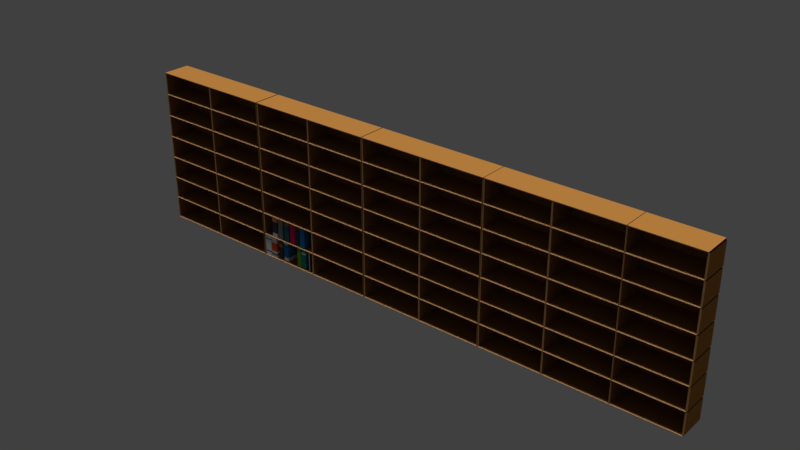 # Source: lemariutara.blend  (saved by Blender 2.78.0; exported with 4.5.12 LTS)
import bpy
from mathutils import Matrix  # noqa: F401  (used for matrix-valued properties, if any)

bpy.ops.wm.read_factory_settings(use_empty=True)
scene = bpy.context.scene
scene.name = 'Scene'

# ---- collections
col_collection_1 = bpy.data.collections.new('Collection 1'); scene.collection.children.link(col_collection_1)

# ---- materials (node trees are filled in below, after node groups)
mat_material_009 = bpy.data.materials.new('Material.009')
mat_material_009.alpha_threshold = 0.0
mat_material_009.use_transparent_shadow = False
mat_material_009.diffuse_color = (0.1046, 0.06848, 0.05286, 1.0)
mat_material_009.roughness = 0.5
mat_material_013 = bpy.data.materials.new('Material.013')
mat_material_013.alpha_threshold = 0.0
mat_material_013.use_transparent_shadow = False
mat_material_013.diffuse_color = (0.402, 0.2051, 0.07421, 1.0)
mat_material_013.roughness = 0.5
mat_material_029 = bpy.data.materials.new('Material.029')
mat_material_029.alpha_threshold = 0.0
mat_material_029.use_transparent_shadow = False
mat_material_029.diffuse_color = (0.02624, 0.1981, 0.491, 1.0)
mat_material_029.roughness = 0.5
mat_material_021 = bpy.data.materials.new('Material.021')
mat_material_021.alpha_threshold = 0.0
mat_material_021.use_transparent_shadow = False
mat_material_021.diffuse_color = (0.05951, 0.05951, 0.09306, 1.0)
mat_material_021.roughness = 0.5
mat_material_022 = bpy.data.materials.new('Material.022')
mat_material_022.alpha_threshold = 0.0
mat_material_022.use_transparent_shadow = False
mat_material_022.diffuse_color = (0.9131, 0.314, 0.1651, 1.0)
mat_material_022.roughness = 0.5
mat_material_023 = bpy.data.materials.new('Material.023')
mat_material_023.alpha_threshold = 0.0
mat_material_023.use_transparent_shadow = False
mat_material_023.diffuse_color = (0.8796, 0.8796, 0.8796, 1.0)
mat_material_023.roughness = 0.5
mat_material_024 = bpy.data.materials.new('Material.024')
mat_material_024.alpha_threshold = 0.0
mat_material_024.use_transparent_shadow = False
mat_material_024.diffuse_color = (0.1981, 0.227, 0.2423, 1.0)
mat_material_024.roughness = 0.5
mat_material_025 = bpy.data.materials.new('Material.025')
mat_material_025.alpha_threshold = 0.0
mat_material_025.use_transparent_shadow = False
mat_material_025.diffuse_color = (0.305, 0.2623, 0.2016, 1.0)
mat_material_025.roughness = 0.5
mat_material_026 = bpy.data.materials.new('Material.026')
mat_material_026.alpha_threshold = 0.0
mat_material_026.use_transparent_shadow = False
mat_material_026.diffuse_color = (0.02732, 0.1441, 0.1779, 1.0)
mat_material_026.roughness = 0.5
mat_material_028 = bpy.data.materials.new('Material.028')
mat_material_028.alpha_threshold = 0.0
mat_material_028.use_transparent_shadow = False
mat_material_028.diffuse_color = (0.05951, 0.05951, 0.09306, 1.0)
mat_material_028.roughness = 0.5
mat_material_002 = bpy.data.materials.new('Material.002')
mat_material_002.alpha_threshold = 0.0
mat_material_002.use_transparent_shadow = False
mat_material_002.diffuse_color = (0.3231, 0.1441, 0.03434, 1.0)
mat_material_002.roughness = 0.5
mat_material_002.specular_intensity = 0.0
mat_material_003 = bpy.data.materials.new('Material.003')
mat_material_003.alpha_threshold = 0.0
mat_material_003.use_transparent_shadow = False
mat_material_003.diffuse_color = (0.7231, 0.3968, 0.1746, 1.0)
mat_material_003.roughness = 0.5
mat_material_018 = bpy.data.materials.new('Material.018')
mat_material_018.alpha_threshold = 0.0
mat_material_018.use_transparent_shadow = False
mat_material_018.diffuse_color = (0.02843, 0.0319, 0.04519, 1.0)
mat_material_018.roughness = 0.5
mat_material_018.specular_intensity = 0.0
mat_material_019 = bpy.data.materials.new('Material.019')
mat_material_019.alpha_threshold = 0.0
mat_material_019.use_transparent_shadow = False
mat_material_019.diffuse_color = (0.9647, 0.9911, 1.0, 1.0)
mat_material_019.roughness = 0.5
mat_material_016 = bpy.data.materials.new('Material.016')
mat_material_016.alpha_threshold = 0.0
mat_material_016.use_transparent_shadow = False
mat_material_016.diffuse_color = (0.0, 0.3864, 0.3372, 1.0)
mat_material_016.roughness = 0.5
mat_material_017 = bpy.data.materials.new('Material.017')
mat_material_017.alpha_threshold = 0.0
mat_material_017.use_transparent_shadow = False
mat_material_017.diffuse_color = (0.8796, 0.8796, 0.8796, 1.0)
mat_material_017.roughness = 0.5
mat_material_014 = bpy.data.materials.new('Material.014')
mat_material_014.alpha_threshold = 0.0
mat_material_014.use_transparent_shadow = False
mat_material_014.diffuse_color = (0.1221, 0.1779, 0.007499, 1.0)
mat_material_014.roughness = 0.5
mat_material_015 = bpy.data.materials.new('Material.015')
mat_material_015.alpha_threshold = 0.0
mat_material_015.use_transparent_shadow = False
mat_material_015.diffuse_color = (0.2307, 0.5089, 0.04519, 1.0)
mat_material_015.roughness = 0.5
mat_material_011 = bpy.data.materials.new('Material.011')
mat_material_011.alpha_threshold = 0.0
mat_material_011.use_transparent_shadow = False
mat_material_011.diffuse_color = (0.8796, 0.8796, 0.8796, 1.0)
mat_material_011.roughness = 0.5
mat_material_012 = bpy.data.materials.new('Material.012')
mat_material_012.alpha_threshold = 0.0
mat_material_012.use_transparent_shadow = False
mat_material_012.diffuse_color = (0.02624, 0.1981, 0.491, 1.0)
mat_material_012.roughness = 0.5
mat_material_027 = bpy.data.materials.new('Material.027')
mat_material_027.alpha_threshold = 0.0
mat_material_027.use_transparent_shadow = False
mat_material_027.diffuse_color = (0.7084, 0.01096, 0.107, 1.0)
mat_material_027.roughness = 0.5
mat_material_010 = bpy.data.materials.new('Material.010')
mat_material_010.alpha_threshold = 0.0
mat_material_010.use_transparent_shadow = False
mat_material_010.diffuse_color = (0.402, 0.2051, 0.07421, 1.0)
mat_material_010.roughness = 0.5
mat_material_006 = bpy.data.materials.new('Material.006')
mat_material_006.alpha_threshold = 0.0
mat_material_006.use_transparent_shadow = False
mat_material_006.diffuse_color = (0.8714, 0.8714, 0.8714, 1.0)
mat_material_006.roughness = 0.5
mat_material_007 = bpy.data.materials.new('Material.007')
mat_material_007.alpha_threshold = 0.0
mat_material_007.use_transparent_shadow = False
mat_material_007.diffuse_color = (0.9047, 0.1022, 0.02029, 1.0)
mat_material_007.roughness = 0.5
mat_material_008 = bpy.data.materials.new('Material.008')
mat_material_008.alpha_threshold = 0.0
mat_material_008.use_transparent_shadow = False
mat_material_008.diffuse_color = (0.2747, 0.2789, 0.2874, 1.0)
mat_material_008.roughness = 0.5
mat_material_004 = bpy.data.materials.new('Material.004')
mat_material_004.alpha_threshold = 0.0
mat_material_004.use_transparent_shadow = False
mat_material_004.diffuse_color = (0.9647, 0.9911, 1.0, 1.0)
mat_material_004.roughness = 0.5
mat_material_005 = bpy.data.materials.new('Material.005')
mat_material_005.alpha_threshold = 0.0
mat_material_005.use_transparent_shadow = False
mat_material_005.diffuse_color = (0.01229, 0.147, 0.3613, 1.0)
mat_material_005.roughness = 0.5

# ---- material node trees

# ---- world
world_world = bpy.data.worlds.new('World'); scene.world = world_world
world_world.color = (0.05088, 0.05088, 0.05088)
world_world.use_sun_shadow = False
world_world.sun_shadow_jitter_overblur = 0.0
world_world.cycles.sampling_method = 'MANUAL'

# ---- lights
light_point_003 = bpy.data.lights.new('Point.003', 'SUN')
light_point_003.transmission_factor = 0.0
light_point_003.angle = 0.1993
light_point_003.energy = 1.0
light_point_003.shadow_buffer_clip_start = 0.5
light_point_003.shadow_soft_size = 0.1
light_point_003.shadow_cascade_max_distance = 1000.0
light_point_002 = bpy.data.lights.new('Point.002', 'SUN')
light_point_002.transmission_factor = 0.0
light_point_002.angle = 0.1993
light_point_002.energy = 1.0
light_point_002.shadow_buffer_clip_start = 0.5
light_point_002.shadow_soft_size = 0.1
light_point_002.shadow_cascade_max_distance = 1000.0
light_point_001 = bpy.data.lights.new('Point.001', 'SUN')
light_point_001.transmission_factor = 0.0
light_point_001.angle = 0.1993
light_point_001.energy = 1.0
light_point_001.shadow_buffer_clip_start = 0.5
light_point_001.shadow_soft_size = 0.1
light_point_001.shadow_cascade_max_distance = 1000.0
light_point = bpy.data.lights.new('Point', 'SUN')
light_point.transmission_factor = 0.0
light_point.angle = 0.1993
light_point.energy = 1.0
light_point.shadow_buffer_clip_start = 0.5
light_point.shadow_soft_size = 0.1
light_point.shadow_cascade_max_distance = 1000.0

# ---- meshes
me_cube_019 = bpy.data.meshes.new('Cube.019')
me_cube_019.from_pydata([(-1.056, -1.05, -1.0), (-1.056, -1.05, 0.616), (-1.056, 0.8921, -1.0), (-1.056, 0.8921, 0.616), (-0.6314, -1.05, -1.0), (-0.6314, -1.05, 0.616), (-0.6314, 0.8921, -1.0), (-0.6314, 0.8921, 0.616)], [], [(0, 1, 3, 2), (2, 3, 7, 6), (6, 7, 5, 4), (4, 5, 1, 0), (2, 6, 4, 0), (7, 3, 1, 5)])
me_cube_019.polygons.foreach_set('material_index', [0, 0, 2, 2, 0, 0])
me_cube_019.materials.append(mat_material_009)
me_cube_019.materials.append(mat_material_013)
me_cube_019.materials.append(mat_material_029)
me_cube_019.use_remesh_preserve_volume = False
me_cube_019.use_remesh_preserve_attributes = False
me_cube_019.use_mirror_vertex_groups = False
me_cube_019.update()
me_cube_018 = bpy.data.meshes.new('Cube.018')
me_cube_018.from_pydata([(-1.056, -1.05, -1.0), (-1.056, -1.05, 0.616), (-1.056, 0.8921, -1.0), (-1.056, 0.8921, 0.616), (-0.6314, -1.05, -1.0), (-0.6314, -1.05, 0.616), (-0.6314, 0.8921, -1.0), (-0.6314, 0.8921, 0.616), (-1.056, -1.05, 0.2461), (-1.056, 0.8921, 0.2461), (-0.6314, 0.8921, 0.2461), (-0.6314, -1.05, 0.2461), (-1.056, 0.8921, -0.6508), (-0.6314, 0.8921, -0.6508), (-0.6314, -1.05, -0.6508), (-1.056, -1.05, -0.6508)], [], [(8, 1, 3, 9), (9, 3, 7, 10), (10, 7, 5, 11), (11, 5, 1, 8), (2, 6, 4, 0), (7, 3, 1, 5), (14, 11, 8, 15), (13, 10, 11, 14), (12, 9, 10, 13), (15, 8, 9, 12), (0, 15, 12, 2), (2, 12, 13, 6), (6, 13, 14, 4), (4, 14, 15, 0)])
me_cube_018.polygons.foreach_set('material_index', [0, 0, 3, 3, 0, 0, 2, 2, 0, 0, 0, 0, 4, 4])
me_cube_018.materials.append(mat_material_009)
me_cube_018.materials.append(mat_material_013)
me_cube_018.materials.append(mat_material_021)
me_cube_018.materials.append(mat_material_022)
me_cube_018.materials.append(mat_material_023)
me_cube_018.use_remesh_preserve_volume = False
me_cube_018.use_remesh_preserve_attributes = False
me_cube_018.use_mirror_vertex_groups = False
me_cube_018.update()
me_cube_017 = bpy.data.meshes.new('Cube.017')
me_cube_017.from_pydata([(-1.056, -1.05, -1.0), (-1.056, -1.05, 0.616), (-1.056, 0.8921, -1.0), (-1.056, 0.8921, 0.616), (-0.6314, -1.05, -1.0), (-0.6314, -1.05, 0.616), (-0.6314, 0.8921, -1.0), (-0.6314, 0.8921, 0.616), (-1.056, -1.05, 0.09362), (-1.056, 0.8921, 0.09362), (-0.6314, 0.8921, 0.09362), (-0.6314, -1.05, 0.09362)], [], [(8, 1, 3, 9), (9, 3, 7, 10), (10, 7, 5, 11), (11, 5, 1, 8), (2, 6, 4, 0), (7, 3, 1, 5), (4, 11, 8, 0), (6, 10, 11, 4), (2, 9, 10, 6), (0, 8, 9, 2)])
me_cube_017.polygons.foreach_set('material_index', [0, 0, 3, 3, 0, 0, 2, 2, 0, 0])
me_cube_017.materials.append(mat_material_009)
me_cube_017.materials.append(mat_material_013)
me_cube_017.materials.append(mat_material_024)
me_cube_017.materials.append(mat_material_025)
me_cube_017.use_remesh_preserve_volume = False
me_cube_017.use_remesh_preserve_attributes = False
me_cube_017.use_mirror_vertex_groups = False
me_cube_017.update()
me_cube_016 = bpy.data.meshes.new('Cube.016')
me_cube_016.from_pydata([(-1.056, -1.05, -1.0), (-1.056, -1.05, 0.616), (-1.056, 0.8921, -1.0), (-1.056, 0.8921, 0.616), (-0.6314, -1.05, -1.0), (-0.6314, -1.05, 0.616), (-0.6314, 0.8921, -1.0), (-0.6314, 0.8921, 0.616), (-1.056, -1.05, 0.5302), (-1.056, 0.8921, 0.5302), (-0.6314, 0.8921, 0.5302), (-0.6314, -1.05, 0.5302), (-1.056, 0.8921, 0.4605), (-0.6314, 0.8921, 0.4605), (-0.6314, -1.05, 0.4605), (-1.056, -1.05, 0.4605), (-1.056, 0.8921, 0.3559), (-0.6314, 0.8921, 0.3559), (-0.6314, -1.05, 0.3559), (-1.056, -1.05, 0.3559)], [], [(8, 1, 3, 9), (9, 3, 7, 10), (10, 7, 5, 11), (11, 5, 1, 8), (2, 6, 4, 0), (7, 3, 1, 5), (14, 11, 8, 15), (13, 10, 11, 14), (12, 9, 10, 13), (15, 8, 9, 12), (19, 15, 12, 16), (16, 12, 13, 17), (17, 13, 14, 18), (18, 14, 15, 19), (4, 18, 19, 0), (6, 17, 18, 4), (2, 16, 17, 6), (0, 19, 16, 2)])
me_cube_016.polygons.foreach_set('material_index', [0, 0, 1, 1, 0, 0, 2, 2, 0, 0, 0, 0, 1, 1, 2, 2, 0, 0])
me_cube_016.materials.append(mat_material_009)
me_cube_016.materials.append(mat_material_013)
me_cube_016.materials.append(mat_material_026)
me_cube_016.use_remesh_preserve_volume = False
me_cube_016.use_remesh_preserve_attributes = False
me_cube_016.use_mirror_vertex_groups = False
me_cube_016.update()
me_cube_015 = bpy.data.meshes.new('Cube.015')
me_cube_015.from_pydata([(-1.0, -1.0, -1.0), (-1.0, -1.0, 0.616), (-1.0, 0.8921, -1.0), (-1.0, 0.8921, 0.616), (-0.6314, -1.0, -1.0), (-0.6314, -1.0, 0.616), (-0.6314, 0.8921, -1.0), (-0.6314, 0.8921, 0.616)], [], [(0, 1, 3, 2), (2, 3, 7, 6), (6, 7, 5, 4), (4, 5, 1, 0), (2, 6, 4, 0), (7, 3, 1, 5)])
me_cube_015.polygons.foreach_set('material_index', [0, 0, 2, 2, 0, 0])
me_cube_015.materials.append(mat_material_009)
me_cube_015.materials.append(mat_material_013)
me_cube_015.materials.append(mat_material_028)
me_cube_015.use_remesh_preserve_volume = False
me_cube_015.use_remesh_preserve_attributes = False
me_cube_015.use_mirror_vertex_groups = False
me_cube_015.update()
me_cube_014 = bpy.data.meshes.new('Cube.014')
me_cube_014.from_pydata([(-3.665, -1.0, -1.0), (-3.665, -1.0, 0.588), (-3.665, 1.0, -1.0), (-3.665, 1.0, 0.588), (0.9766, -1.0, -1.0), (0.9766, -1.0, 0.588), (0.9766, 1.0, -1.0), (0.9766, 1.0, 0.588), (-3.73, 1.031, -1.026), (-3.73, -1.031, -1.026), (-3.73, -1.031, 0.6545), (-3.73, 1.031, 0.6545), (1.031, 1.031, -1.026), (1.031, 1.031, 0.6545), (1.031, -1.031, -1.026), (1.031, -1.031, 0.6545), (1.096, -1.0, -1.0), (1.096, -1.0, 0.588), (1.096, 1.0, -1.0), (1.096, 1.0, 0.588), (5.738, -1.0, -1.0), (5.738, -1.0, 0.588), (5.738, 1.0, -1.0), (5.738, 1.0, 0.588), (1.031, 1.031, -1.026), (1.031, -1.031, -1.026), (1.031, -1.031, 0.6545), (1.031, 1.031, 0.6545), (5.793, 1.031, -1.026), (5.793, 1.031, 0.6545), (5.793, -1.031, -1.026), (5.793, -1.031, 0.6545), (-3.665, -1.0, 0.6801), (-3.665, -1.0, 2.268), (-3.665, 1.0, 0.6801), (-3.665, 1.0, 2.268), (0.9766, -1.0, 0.6801), (0.9766, -1.0, 2.268), (0.9766, 1.0, 0.6801), (0.9766, 1.0, 2.268), (-3.73, 1.031, 0.6545), (-3.73, -1.031, 0.6545), (-3.73, -1.031, 2.335), (-3.73, 1.031, 2.335), (1.031, 1.031, 0.6545), (1.031, 1.031, 2.335), (1.031, -1.031, 0.6545), (1.031, -1.031, 2.335), (1.096, -1.0, 0.6801), (1.096, -1.0, 2.268), (1.096, 1.0, 0.6801), (1.096, 1.0, 2.268), (5.738, -1.0, 0.6801), (5.738, -1.0, 2.268), (5.738, 1.0, 0.6801), (5.738, 1.0, 2.268), (1.031, 1.031, 0.6545), (1.031, -1.031, 0.6545), (1.031, -1.031, 2.335), (1.031, 1.031, 2.335), (5.793, 1.031, 0.6545), (5.793, 1.031, 2.335), (5.793, -1.031, 0.6545), (5.793, -1.031, 2.335), (-3.665, -1.0, 2.36), (-3.665, -1.0, 3.948), (-3.665, 1.0, 2.36), (-3.665, 1.0, 3.948), (0.9766, -1.0, 2.36), (0.9766, -1.0, 3.948), (0.9766, 1.0, 2.36), (0.9766, 1.0, 3.948), (-3.73, 1.031, 2.335), (-3.73, -1.031, 2.335), (-3.73, -1.031, 4.015), (-3.73, 1.031, 4.015), (1.031, 1.031, 2.335), (1.031, 1.031, 4.015), (1.031, -1.031, 2.335), (1.031, -1.031, 4.015), (1.096, -1.0, 2.36), (1.096, -1.0, 3.948), (1.096, 1.0, 2.36), (1.096, 1.0, 3.948), (5.738, -1.0, 2.36), (5.738, -1.0, 3.948), (5.738, 1.0, 2.36), (5.738, 1.0, 3.948), (1.031, 1.031, 2.335), (1.031, -1.031, 2.335), (1.031, -1.031, 4.015), (1.031, 1.031, 4.015), (5.793, 1.031, 2.335), (5.793, 1.031, 4.015), (5.793, -1.031, 2.335), (5.793, -1.031, 4.015), (-3.665, -1.0, 4.04), (-3.665, -1.0, 5.628), (-3.665, 1.0, 4.04), (-3.665, 1.0, 5.628), (0.9766, -1.0, 4.04), (0.9766, -1.0, 5.628), (0.9766, 1.0, 4.04), (0.9766, 1.0, 5.628), (-3.73, 1.031, 4.015), (-3.73, -1.031, 4.015), (-3.73, -1.031, 5.695), (-3.73, 1.031, 5.695), (1.031, 1.031, 4.015), (1.031, 1.031, 5.695), (1.031, -1.031, 4.015), (1.031, -1.031, 5.695), (1.096, -1.0, 4.04), (1.096, -1.0, 5.628), (1.096, 1.0, 4.04), (1.096, 1.0, 5.628), (5.738, -1.0, 4.04), (5.738, -1.0, 5.628), (5.738, 1.0, 4.04), (5.738, 1.0, 5.628), (1.031, 1.031, 4.015), (1.031, -1.031, 4.015), (1.031, -1.031, 5.695), (1.031, 1.031, 5.695), (5.793, 1.031, 4.015), (5.793, 1.031, 5.695), (5.793, -1.031, 4.015), (5.793, -1.031, 5.695), (-3.665, -1.0, 5.72), (-3.665, -1.0, 7.308), (-3.665, 1.0, 5.72), (-3.665, 1.0, 7.308), (0.9766, -1.0, 5.72), (0.9766, -1.0, 7.308), (0.9766, 1.0, 5.72), (0.9766, 1.0, 7.308), (-3.73, 1.031, 5.695), (-3.73, -1.031, 5.695), (-3.73, -1.031, 7.375), (-3.73, 1.031, 7.375), (1.031, 1.031, 5.695), (1.031, 1.031, 7.375), (1.031, -1.031, 5.695), (1.031, -1.031, 7.375), (1.096, -1.0, 5.72), (1.096, -1.0, 7.308), (1.096, 1.0, 5.72), (1.096, 1.0, 7.308), (5.738, -1.0, 5.72), (5.738, -1.0, 7.308), (5.738, 1.0, 5.72), (5.738, 1.0, 7.308), (1.031, 1.031, 5.695), (1.031, -1.031, 5.695), (1.031, -1.031, 7.375), (1.031, 1.031, 7.375), (5.793, 1.031, 5.695), (5.793, 1.031, 7.375), (5.793, -1.031, 5.695), (5.793, -1.031, 7.375), (-3.665, -1.0, 7.4), (-3.665, -1.0, 8.988), (-3.665, 1.0, 7.4), (-3.665, 1.0, 8.988), (0.9766, -1.0, 7.4), (0.9766, -1.0, 8.988), (0.9766, 1.0, 7.4), (0.9766, 1.0, 8.988), (-3.73, 1.031, 7.375), (-3.73, -1.031, 7.375), (-3.73, -1.031, 9.055), (-3.73, 1.031, 9.055), (1.031, 1.031, 7.375), (1.031, 1.031, 9.055), (1.031, -1.031, 7.375), (1.031, -1.031, 9.055), (1.096, -1.0, 7.4), (1.096, -1.0, 8.988), (1.096, 1.0, 7.4), (1.096, 1.0, 8.988), (5.738, -1.0, 7.4), (5.738, -1.0, 8.988), (5.738, 1.0, 7.4), (5.738, 1.0, 8.988), (1.031, 1.031, 7.375), (1.031, -1.031, 7.375), (1.031, -1.031, 9.055), (1.031, 1.031, 9.055), (5.793, 1.031, 7.375), (5.793, 1.031, 9.055), (5.793, -1.031, 7.375), (5.793, -1.031, 9.055), (-3.665, -1.0, 9.08), (-3.665, -1.0, 10.67), (-3.665, 1.0, 9.08), (-3.665, 1.0, 10.67), (0.9766, -1.0, 9.08), (0.9766, -1.0, 10.67), (0.9766, 1.0, 9.08), (0.9766, 1.0, 10.67), (-3.73, 1.031, 9.055), (-3.73, -1.031, 9.055), (-3.73, -1.031, 10.74), (-3.73, 1.031, 10.74), (1.031, 1.031, 9.055), (1.031, 1.031, 10.74), (1.031, -1.031, 9.055), (1.031, -1.031, 10.74), (1.096, -1.0, 9.08), (1.096, -1.0, 10.67), (1.096, 1.0, 9.08), (1.096, 1.0, 10.67), (5.738, -1.0, 9.08), (5.738, -1.0, 10.67), (5.738, 1.0, 9.08), (5.738, 1.0, 10.67), (1.031, 1.031, 9.055), (1.031, -1.031, 9.055), (1.031, -1.031, 10.74), (1.031, 1.031, 10.74), (5.793, 1.031, 9.055), (5.793, 1.031, 10.74), (5.793, -1.031, 9.055), (5.793, -1.031, 10.74)], [], [(0, 2, 3, 1), (2, 6, 7, 3), (6, 4, 5, 7), (2, 0, 4, 6), (7, 5, 1, 3), (9, 10, 11, 8), (8, 11, 13, 12), (12, 13, 15, 14), (8, 12, 14, 9), (13, 11, 10, 15), (1, 5, 15, 10), (5, 4, 14, 15), (0, 1, 10, 9), (4, 0, 9, 14), (16, 18, 19, 17), (18, 22, 23, 19), (22, 20, 21, 23), (18, 16, 20, 22), (23, 21, 17, 19), (25, 26, 27, 24), (24, 27, 29, 28), (28, 29, 31, 30), (24, 28, 30, 25), (29, 27, 26, 31), (17, 21, 31, 26), (21, 20, 30, 31), (16, 17, 26, 25), (20, 16, 25, 30), (32, 34, 35, 33), (34, 38, 39, 35), (38, 36, 37, 39), (34, 32, 36, 38), (39, 37, 33, 35), (41, 42, 43, 40), (40, 43, 45, 44), (44, 45, 47, 46), (40, 44, 46, 41), (45, 43, 42, 47), (33, 37, 47, 42), (37, 36, 46, 47), (32, 33, 42, 41), (36, 32, 41, 46), (48, 50, 51, 49), (50, 54, 55, 51), (54, 52, 53, 55), (50, 48, 52, 54), (55, 53, 49, 51), (57, 58, 59, 56), (56, 59, 61, 60), (60, 61, 63, 62), (56, 60, 62, 57), (61, 59, 58, 63), (49, 53, 63, 58), (53, 52, 62, 63), (48, 49, 58, 57), (52, 48, 57, 62), (64, 66, 67, 65), (66, 70, 71, 67), (70, 68, 69, 71), (66, 64, 68, 70), (71, 69, 65, 67), (73, 74, 75, 72), (72, 75, 77, 76), (76, 77, 79, 78), (72, 76, 78, 73), (77, 75, 74, 79), (65, 69, 79, 74), (69, 68, 78, 79), (64, 65, 74, 73), (68, 64, 73, 78), (80, 82, 83, 81), (82, 86, 87, 83), (86, 84, 85, 87), (82, 80, 84, 86), (87, 85, 81, 83), (89, 90, 91, 88), (88, 91, 93, 92), (92, 93, 95, 94), (88, 92, 94, 89), (93, 91, 90, 95), (81, 85, 95, 90), (85, 84, 94, 95), (80, 81, 90, 89), (84, 80, 89, 94), (96, 98, 99, 97), (98, 102, 103, 99), (102, 100, 101, 103), (98, 96, 100, 102), (103, 101, 97, 99), (105, 106, 107, 104), (104, 107, 109, 108), (108, 109, 111, 110), (104, 108, 110, 105), (109, 107, 106, 111), (97, 101, 111, 106), (101, 100, 110, 111), (96, 97, 106, 105), (100, 96, 105, 110), (112, 114, 115, 113), (114, 118, 119, 115), (118, 116, 117, 119), (114, 112, 116, 118), (119, 117, 113, 115), (121, 122, 123, 120), (120, 123, 125, 124), (124, 125, 127, 126), (120, 124, 126, 121), (125, 123, 122, 127), (113, 117, 127, 122), (117, 116, 126, 127), (112, 113, 122, 121), (116, 112, 121, 126), (128, 130, 131, 129), (130, 134, 135, 131), (134, 132, 133, 135), (130, 128, 132, 134), (135, 133, 129, 131), (137, 138, 139, 136), (136, 139, 141, 140), (140, 141, 143, 142), (136, 140, 142, 137), (141, 139, 138, 143), (129, 133, 143, 138), (133, 132, 142, 143), (128, 129, 138, 137), (132, 128, 137, 142), (144, 146, 147, 145), (146, 150, 151, 147), (150, 148, 149, 151), (146, 144, 148, 150), (151, 149, 145, 147), (153, 154, 155, 152), (152, 155, 157, 156), (156, 157, 159, 158), (152, 156, 158, 153), (157, 155, 154, 159), (145, 149, 159, 154), (149, 148, 158, 159), (144, 145, 154, 153), (148, 144, 153, 158), (160, 162, 163, 161), (162, 166, 167, 163), (166, 164, 165, 167), (162, 160, 164, 166), (167, 165, 161, 163), (169, 170, 171, 168), (168, 171, 173, 172), (172, 173, 175, 174), (168, 172, 174, 169), (173, 171, 170, 175), (161, 165, 175, 170), (165, 164, 174, 175), (160, 161, 170, 169), (164, 160, 169, 174), (176, 178, 179, 177), (178, 182, 183, 179), (182, 180, 181, 183), (178, 176, 180, 182), (183, 181, 177, 179), (185, 186, 187, 184), (184, 187, 189, 188), (188, 189, 191, 190), (184, 188, 190, 185), (189, 187, 186, 191), (177, 181, 191, 186), (181, 180, 190, 191), (176, 177, 186, 185), (180, 176, 185, 190), (192, 194, 195, 193), (194, 198, 199, 195), (198, 196, 197, 199), (194, 192, 196, 198), (199, 197, 193, 195), (201, 202, 203, 200), (200, 203, 205, 204), (204, 205, 207, 206), (200, 204, 206, 201), (205, 203, 202, 207), (193, 197, 207, 202), (197, 196, 206, 207), (192, 193, 202, 201), (196, 192, 201, 206), (208, 210, 211, 209), (210, 214, 215, 211), (214, 212, 213, 215), (210, 208, 212, 214), (215, 213, 209, 211), (217, 218, 219, 216), (216, 219, 221, 220), (220, 221, 223, 222), (216, 220, 222, 217), (221, 219, 218, 223), (209, 213, 223, 218), (213, 212, 222, 223), (208, 209, 218, 217), (212, 208, 217, 222)])
me_cube_014.polygons.foreach_set('material_index', [0, 0, 0, 0, 0, 0, 0, 0, 0, 0, 1, 1, 1, 1, 0, 0, 0, 0, 0, 0, 0, 0, 0, 0, 1, 1, 1, 1, 0, 0, 0, 0, 0, 0, 0, 0, 0, 0, 1, 1, 1, 1, 0, 0, 0, 0, 0, 0, 0, 0, 0, 0, 1, 1, 1, 1, 0, 0, 0, 0, 0, 0, 0, 0, 0, 0, 1, 1, 1, 1, 0, 0, 0, 0, 0, 0, 0, 0, 0, 0, 1, 1, 1, 1, 0, 0, 0, 0, 0, 0, 0, 0, 0, 0, 1, 1, 1, 1, 0, 0, 0, 0, 0, 0, 0, 0, 0, 0, 1, 1, 1, 1, 0, 0, 0, 0, 0, 0, 0, 0, 0, 0, 1, 1, 1, 1, 0, 0, 0, 0, 0, 0, 0, 0, 0, 0, 1, 1, 1, 1, 0, 0, 0, 0, 0, 0, 0, 0, 0, 0, 1, 1, 1, 1, 0, 0, 0, 0, 0, 0, 0, 0, 0, 0, 1, 1, 1, 1, 0, 0, 0, 0, 0, 0, 0, 0, 0, 0, 1, 1, 1, 1, 0, 0, 0, 0, 0, 0, 0, 0, 0, 0, 1, 1, 1, 1])
me_cube_014.materials.append(mat_material_002)
me_cube_014.materials.append(mat_material_003)
me_cube_014.use_remesh_preserve_volume = False
me_cube_014.use_remesh_preserve_attributes = False
me_cube_014.use_mirror_vertex_groups = False
me_cube_014.update()
me_cube_013 = bpy.data.meshes.new('Cube.013')
me_cube_013.from_pydata([(-1.0, -1.0, -1.0), (-1.0, -1.0, 0.616), (-1.0, 0.8921, -1.0), (-1.0, 0.8921, 0.616), (-0.6314, -1.0, -1.0), (-0.6314, -1.0, 0.616), (-0.6314, 0.8921, -1.0), (-0.6314, 0.8921, 0.616), (-0.8475, 0.8921, -1.0), (-0.8475, 0.8921, 0.616), (-0.8475, -1.0, -1.0), (-0.8475, -1.0, 0.616), (-0.7784, 0.8921, 0.616), (-0.7784, -1.0, -1.0), (-0.7784, 0.8921, -1.0), (-0.7784, -1.0, 0.616)], [], [(0, 1, 3, 2), (14, 12, 7, 6), (6, 7, 5, 4), (10, 11, 1, 0), (14, 6, 4, 13), (9, 3, 1, 11), (12, 9, 11, 15), (2, 8, 10, 0), (13, 15, 11, 10), (2, 3, 9, 8), (4, 5, 15, 13), (7, 12, 15, 5), (8, 14, 13, 10), (8, 9, 12, 14)])
me_cube_013.polygons.foreach_set('material_index', [0, 0, 1, 1, 0, 0, 0, 0, 2, 0, 1, 0, 0, 0])
me_cube_013.materials.append(mat_material_009)
me_cube_013.materials.append(mat_material_018)
me_cube_013.materials.append(mat_material_019)
me_cube_013.use_remesh_preserve_volume = False
me_cube_013.use_remesh_preserve_attributes = False
me_cube_013.use_mirror_vertex_groups = False
me_cube_013.update()
me_cube_012 = bpy.data.meshes.new('Cube.012')
me_cube_012.from_pydata([(-1.0, -1.0, -1.0), (-1.0, -1.0, 0.616), (-1.0, 0.8921, -1.0), (-1.0, 0.8921, 0.616), (-0.6314, -1.0, -1.0), (-0.6314, -1.0, 0.616), (-0.6314, 0.8921, -1.0), (-0.6314, 0.8921, 0.616), (-1.0, -1.0, 0.2671), (-1.0, 0.8921, 0.2671), (-0.6314, 0.8921, 0.2671), (-0.6314, -1.0, 0.2671), (-1.0, 0.8921, 0.1261), (-0.6314, 0.8921, 0.1261), (-0.6314, -1.0, 0.1261), (-1.0, -1.0, 0.1261)], [], [(8, 1, 3, 9), (9, 3, 7, 10), (10, 7, 5, 11), (11, 5, 1, 8), (2, 6, 4, 0), (7, 3, 1, 5), (14, 11, 8, 15), (13, 10, 11, 14), (12, 9, 10, 13), (15, 8, 9, 12), (0, 15, 12, 2), (2, 12, 13, 6), (6, 13, 14, 4), (4, 14, 15, 0)])
me_cube_012.polygons.foreach_set('material_index', [1, 1, 1, 1, 1, 1, 2, 2, 1, 1, 1, 1, 1, 1])
me_cube_012.materials.append(mat_material_009)
me_cube_012.materials.append(mat_material_016)
me_cube_012.materials.append(mat_material_017)
me_cube_012.use_remesh_preserve_volume = False
me_cube_012.use_remesh_preserve_attributes = False
me_cube_012.use_mirror_vertex_groups = False
me_cube_012.update()
me_cube_011 = bpy.data.meshes.new('Cube.011')
me_cube_011.from_pydata([(-1.0, -1.0, -1.0), (-1.0, -1.0, 0.616), (-1.0, 0.8921, -1.0), (-1.0, 0.8921, 0.616), (-0.6314, -1.0, -1.0), (-0.6314, -1.0, 0.616), (-0.6314, 0.8921, -1.0), (-0.6314, 0.8921, 0.616), (-1.0, -1.0, 0.3619), (-1.0, 0.8921, 0.3619), (-0.6314, 0.8921, 0.3619), (-0.6314, -1.0, 0.3619), (-1.0, 0.8921, 0.2489), (-0.6314, 0.8921, 0.2489), (-0.6314, -1.0, 0.2489), (-1.0, -1.0, 0.2489)], [], [(8, 1, 3, 9), (9, 3, 7, 10), (10, 7, 5, 11), (11, 5, 1, 8), (2, 6, 4, 0), (7, 3, 1, 5), (14, 11, 8, 15), (13, 10, 11, 14), (12, 9, 10, 13), (15, 8, 9, 12), (0, 15, 12, 2), (2, 12, 13, 6), (6, 13, 14, 4), (4, 14, 15, 0)])
me_cube_011.polygons.foreach_set('material_index', [1, 1, 2, 2, 1, 1, 1, 1, 1, 1, 1, 1, 2, 2])
me_cube_011.materials.append(mat_material_009)
me_cube_011.materials.append(mat_material_014)
me_cube_011.materials.append(mat_material_015)
me_cube_011.use_remesh_preserve_volume = False
me_cube_011.use_remesh_preserve_attributes = False
me_cube_011.use_mirror_vertex_groups = False
me_cube_011.update()
me_cube_010 = bpy.data.meshes.new('Cube.010')
me_cube_010.from_pydata([(-1.0, -1.0, -1.0), (-1.0, -1.0, 0.616), (-1.0, 0.8921, -1.0), (-1.0, 0.8921, 0.616), (-0.5785, -1.0, -1.0), (-0.5785, -1.0, 0.616), (-0.5785, 0.8921, -1.0), (-0.5785, 0.8921, 0.616), (-1.0, -1.0, 0.367), (-1.0, 0.8921, 0.367), (-0.5785, 0.8921, 0.367), (-0.5785, -1.0, 0.367), (-1.0, 0.8921, -0.7132), (-0.5785, 0.8921, -0.7132), (-0.5785, -1.0, -0.7132), (-1.0, -1.0, -0.7132)], [], [(8, 1, 3, 9), (9, 3, 7, 10), (10, 7, 5, 11), (11, 5, 1, 8), (2, 6, 4, 0), (7, 3, 1, 5), (14, 11, 8, 15), (13, 10, 11, 14), (12, 9, 10, 13), (15, 8, 9, 12), (0, 15, 12, 2), (2, 12, 13, 6), (6, 13, 14, 4), (4, 14, 15, 0)])
me_cube_010.polygons.foreach_set('material_index', [0, 0, 1, 1, 0, 0, 2, 2, 0, 0, 0, 0, 1, 1])
me_cube_010.materials.append(mat_material_009)
me_cube_010.materials.append(mat_material_011)
me_cube_010.materials.append(mat_material_012)
me_cube_010.use_remesh_preserve_volume = False
me_cube_010.use_remesh_preserve_attributes = False
me_cube_010.use_mirror_vertex_groups = False
me_cube_010.update()
me_cube_009 = bpy.data.meshes.new('Cube.009')
me_cube_009.from_pydata([(-1.056, -1.05, -1.0), (-1.056, -1.05, 0.616), (-1.056, 0.8921, -1.0), (-1.056, 0.8921, 0.616), (-0.6314, -1.05, -1.0), (-0.6314, -1.05, 0.616), (-0.6314, 0.8921, -1.0), (-0.6314, 0.8921, 0.616)], [], [(0, 1, 3, 2), (2, 3, 7, 6), (6, 7, 5, 4), (4, 5, 1, 0), (2, 6, 4, 0), (7, 3, 1, 5)])
me_cube_009.polygons.foreach_set('material_index', [0, 0, 2, 2, 0, 0])
me_cube_009.materials.append(mat_material_009)
me_cube_009.materials.append(mat_material_013)
me_cube_009.materials.append(mat_material_027)
me_cube_009.use_remesh_preserve_volume = False
me_cube_009.use_remesh_preserve_attributes = False
me_cube_009.use_mirror_vertex_groups = False
me_cube_009.update()
me_cube_008 = bpy.data.meshes.new('Cube.008')
me_cube_008.from_pydata([(-1.0, -1.0, -1.0), (-1.0, -1.0, 0.616), (-1.0, 0.8921, -1.0), (-1.0, 0.8921, 0.616), (-0.6314, -1.0, -1.0), (-0.6314, -1.0, 0.616), (-0.6314, 0.8921, -1.0), (-0.6314, 0.8921, 0.616), (-1.0, -1.0, 0.2493), (-1.0, 0.8921, 0.2493), (-0.6314, 0.8921, 0.2493), (-0.6314, -1.0, 0.2493), (-1.0, 0.8921, -0.06261), (-0.6314, 0.8921, -0.06261), (-0.6314, -1.0, -0.06261), (-1.0, -1.0, -0.06261)], [], [(8, 1, 3, 9), (9, 3, 7, 10), (10, 7, 5, 11), (11, 5, 1, 8), (2, 6, 4, 0), (7, 3, 1, 5), (14, 11, 8, 15), (13, 10, 11, 14), (12, 9, 10, 13), (15, 8, 9, 12), (0, 15, 12, 2), (2, 12, 13, 6), (6, 13, 14, 4), (4, 14, 15, 0)])
me_cube_008.polygons.foreach_set('material_index', [0, 0, 0, 0, 0, 0, 1, 0, 0, 0, 0, 0, 0, 0])
me_cube_008.materials.append(mat_material_009)
me_cube_008.materials.append(mat_material_010)
me_cube_008.use_remesh_preserve_volume = False
me_cube_008.use_remesh_preserve_attributes = False
me_cube_008.use_mirror_vertex_groups = False
me_cube_008.update()
me_cube_007 = bpy.data.meshes.new('Cube.007')
me_cube_007.from_pydata([(-0.3672, -1.0, -0.8279), (-0.3672, -1.0, 0.8116), (-0.3672, 1.0, -0.8279), (-0.3672, 1.0, 0.8116), (0.1347, -1.0, -0.8279), (0.1347, -1.0, 0.8116), (0.1347, 1.0, -0.8279), (0.1347, 1.0, 0.8116), (-0.3672, -1.0, -0.6539), (-0.3672, 1.0, -0.6539), (0.1347, 1.0, -0.6539), (0.1347, -1.0, -0.6539), (-0.3672, -1.0, -0.469), (-0.3672, 1.0, -0.469), (0.1347, 1.0, -0.469), (0.1347, -1.0, -0.469), (-0.3672, -1.0, -0.3076), (-0.3672, 1.0, -0.3076), (0.1347, 1.0, -0.3076), (0.1347, -1.0, -0.3076), (-0.3672, -1.0, 0.3723), (-0.3672, 1.0, 0.3723), (0.1347, 1.0, 0.3723), (0.1347, -1.0, 0.3723), (-0.3672, -1.0, 0.4687), (-0.3672, 1.0, 0.4687), (0.1347, 1.0, 0.4687), (0.1347, -1.0, 0.4687), (-0.3672, -1.0, 0.5259), (-0.3672, 1.0, 0.5259), (0.1347, 1.0, 0.5259), (0.1347, -1.0, 0.5259)], [], [(28, 1, 3, 29), (29, 3, 7, 30), (30, 7, 5, 31), (31, 5, 1, 28), (2, 6, 4, 0), (7, 3, 1, 5), (4, 11, 8, 0), (6, 10, 11, 4), (2, 9, 10, 6), (0, 8, 9, 2), (11, 15, 12, 8), (10, 14, 15, 11), (9, 13, 14, 10), (8, 12, 13, 9), (15, 19, 16, 12), (14, 18, 19, 15), (13, 17, 18, 14), (12, 16, 17, 13), (19, 23, 20, 16), (18, 22, 23, 19), (17, 21, 22, 18), (16, 20, 21, 17), (23, 27, 24, 20), (22, 26, 27, 23), (21, 25, 26, 22), (20, 24, 25, 21), (27, 31, 28, 24), (26, 30, 31, 27), (25, 29, 30, 26), (24, 28, 29, 25)])
me_cube_007.polygons.foreach_set('material_index', [0, 0, 0, 0, 0, 0, 0, 0, 0, 0, 2, 2, 0, 0, 0, 0, 0, 0, 1, 1, 0, 0, 0, 0, 0, 0, 1, 1, 0, 0])
me_cube_007.materials.append(mat_material_006)
me_cube_007.materials.append(mat_material_007)
me_cube_007.materials.append(mat_material_008)
me_cube_007.use_remesh_preserve_volume = False
me_cube_007.use_remesh_preserve_attributes = False
me_cube_007.use_mirror_vertex_groups = False
me_cube_007.update()
me_cube_006 = bpy.data.meshes.new('Cube.006')
me_cube_006.from_pydata([(-1.0, -0.7699, -0.9291), (-1.0, -0.7699, 0.6744), (-1.0, 1.23, -0.9291), (-1.0, 1.23, 0.6744), (-0.4838, -0.7699, -0.9291), (-0.4838, -0.7699, 0.6744), (-0.4838, 1.23, -0.9291), (-0.4838, 1.23, 0.6744), (-1.0, -0.7699, 0.447), (-1.0, 1.23, 0.447), (-0.4838, 1.23, 0.447), (-0.4838, -0.7699, 0.447), (-1.0, 1.23, 0.3579), (-0.4838, 1.23, 0.3579), (-0.4838, -0.7699, 0.3579), (-1.0, -0.7699, 0.3579), (-1.0, 1.23, -0.6437), (-0.4838, 1.23, -0.6437), (-0.4838, -0.7699, -0.6437), (-1.0, -0.7699, -0.6437), (-1.0, -0.7699, -0.5484), (-1.0, 1.23, -0.5484), (-0.4838, 1.23, -0.5484), (-0.4838, -0.7699, -0.5484)], [], [(8, 1, 3, 9), (9, 3, 7, 10), (10, 7, 5, 11), (11, 5, 1, 8), (2, 6, 4, 0), (7, 3, 1, 5), (14, 11, 8, 15), (13, 10, 11, 14), (12, 9, 10, 13), (15, 8, 9, 12), (20, 15, 12, 21), (21, 12, 13, 22), (22, 13, 14, 23), (23, 14, 15, 20), (4, 18, 19, 0), (6, 17, 18, 4), (2, 16, 17, 6), (0, 19, 16, 2), (18, 23, 20, 19), (17, 22, 23, 18), (16, 21, 22, 17), (19, 20, 21, 16)])
me_cube_006.polygons.foreach_set('material_index', [0, 0, 0, 0, 0, 0, 1, 1, 0, 1, 0, 0, 0, 0, 0, 0, 0, 0, 1, 1, 0, 1])
me_cube_006.materials.append(mat_material_004)
me_cube_006.materials.append(mat_material_005)
me_cube_006.use_remesh_preserve_volume = False
me_cube_006.use_remesh_preserve_attributes = False
me_cube_006.use_mirror_vertex_groups = False
me_cube_006.update()
me_cube_005 = bpy.data.meshes.new('Cube.005')
me_cube_005.from_pydata([(-3.665, -1.0, -1.0), (-3.665, -1.0, 0.588), (-3.665, 1.0, -1.0), (-3.665, 1.0, 0.588), (0.9766, -1.0, -1.0), (0.9766, -1.0, 0.588), (0.9766, 1.0, -1.0), (0.9766, 1.0, 0.588), (-3.73, 1.031, -1.026), (-3.73, -1.031, -1.026), (-3.73, -1.031, 0.6545), (-3.73, 1.031, 0.6545), (1.031, 1.031, -1.026), (1.031, 1.031, 0.6545), (1.031, -1.031, -1.026), (1.031, -1.031, 0.6545), (1.096, -1.0, -1.0), (1.096, -1.0, 0.588), (1.096, 1.0, -1.0), (1.096, 1.0, 0.588), (1.031, 1.031, -1.026), (1.031, -1.031, -1.026), (1.031, -1.031, 0.6545), (1.031, 1.031, 0.6545), (-3.665, -1.0, 0.6801), (-3.665, -1.0, 2.268), (-3.665, 1.0, 0.6801), (-3.665, 1.0, 2.268), (0.9766, -1.0, 0.6801), (0.9766, -1.0, 2.268), (0.9766, 1.0, 0.6801), (0.9766, 1.0, 2.268), (-3.73, 1.031, 0.6545), (-3.73, -1.031, 0.6545), (-3.73, -1.031, 2.335), (-3.73, 1.031, 2.335), (1.031, 1.031, 0.6545), (1.031, 1.031, 2.335), (1.031, -1.031, 0.6545), (1.031, -1.031, 2.335), (1.096, -1.0, 0.6801), (1.096, -1.0, 2.268), (1.096, 1.0, 0.6801), (1.096, 1.0, 2.268), (1.031, 1.031, 0.6545), (1.031, -1.031, 0.6545), (1.031, -1.031, 2.335), (1.031, 1.031, 2.335), (-3.665, -1.0, 2.36), (-3.665, -1.0, 3.948), (-3.665, 1.0, 2.36), (-3.665, 1.0, 3.948), (0.9766, -1.0, 2.36), (0.9766, -1.0, 3.948), (0.9766, 1.0, 2.36), (0.9766, 1.0, 3.948), (-3.73, 1.031, 2.335), (-3.73, -1.031, 2.335), (-3.73, -1.031, 4.015), (-3.73, 1.031, 4.015), (1.031, 1.031, 2.335), (1.031, 1.031, 4.015), (1.031, -1.031, 2.335), (1.031, -1.031, 4.015), (1.096, -1.0, 2.36), (1.096, -1.0, 3.948), (1.096, 1.0, 2.36), (1.096, 1.0, 3.948), (1.031, 1.031, 2.335), (1.031, -1.031, 2.335), (1.031, -1.031, 4.015), (1.031, 1.031, 4.015), (-3.665, -1.0, 4.04), (-3.665, -1.0, 5.628), (-3.665, 1.0, 4.04), (-3.665, 1.0, 5.628), (0.9766, -1.0, 4.04), (0.9766, -1.0, 5.628), (0.9766, 1.0, 4.04), (0.9766, 1.0, 5.628), (-3.73, 1.031, 4.015), (-3.73, -1.031, 4.015), (-3.73, -1.031, 5.695), (-3.73, 1.031, 5.695), (1.031, 1.031, 4.015), (1.031, 1.031, 5.695), (1.031, -1.031, 4.015), (1.031, -1.031, 5.695), (1.096, -1.0, 4.04), (1.096, -1.0, 5.628), (1.096, 1.0, 4.04), (1.096, 1.0, 5.628), (1.031, 1.031, 4.015), (1.031, -1.031, 4.015), (1.031, -1.031, 5.695), (1.031, 1.031, 5.695), (-3.665, -1.0, 5.72), (-3.665, -1.0, 7.308), (-3.665, 1.0, 5.72), (-3.665, 1.0, 7.308), (0.9766, -1.0, 5.72), (0.9766, -1.0, 7.308), (0.9766, 1.0, 5.72), (0.9766, 1.0, 7.308), (-3.73, 1.031, 5.695), (-3.73, -1.031, 5.695), (-3.73, -1.031, 7.375), (-3.73, 1.031, 7.375), (1.031, 1.031, 5.695), (1.031, 1.031, 7.375), (1.031, -1.031, 5.695), (1.031, -1.031, 7.375), (1.096, -1.0, 5.72), (1.096, -1.0, 7.308), (1.096, 1.0, 5.72), (1.096, 1.0, 7.308), (1.031, 1.031, 5.695), (1.031, -1.031, 5.695), (1.031, -1.031, 7.375), (1.031, 1.031, 7.375), (-3.665, -1.0, 7.4), (-3.665, -1.0, 8.988), (-3.665, 1.0, 7.4), (-3.665, 1.0, 8.988), (0.9766, -1.0, 7.4), (0.9766, -1.0, 8.988), (0.9766, 1.0, 7.4), (0.9766, 1.0, 8.988), (-3.73, 1.031, 7.375), (-3.73, -1.031, 7.375), (-3.73, -1.031, 9.055), (-3.73, 1.031, 9.055), (1.031, 1.031, 7.375), (1.031, 1.031, 9.055), (1.031, -1.031, 7.375), (1.031, -1.031, 9.055), (1.096, -1.0, 7.4), (1.096, -1.0, 8.988), (1.096, 1.0, 7.4), (1.096, 1.0, 8.988), (1.031, 1.031, 7.375), (1.031, -1.031, 7.375), (1.031, -1.031, 9.055), (1.031, 1.031, 9.055), (-3.665, -1.0, 9.08), (-3.665, -1.0, 10.67), (-3.665, 1.0, 9.08), (-3.665, 1.0, 10.67), (0.9766, -1.0, 9.08), (0.9766, -1.0, 10.67), (0.9766, 1.0, 9.08), (0.9766, 1.0, 10.67), (-3.73, 1.031, 9.055), (-3.73, -1.031, 9.055), (-3.73, -1.031, 10.74), (-3.73, 1.031, 10.74), (1.031, 1.031, 9.055), (1.031, 1.031, 10.74), (1.031, -1.031, 9.055), (1.031, -1.031, 10.74), (1.096, -1.0, 9.08), (1.096, -1.0, 10.67), (1.096, 1.0, 9.08), (1.096, 1.0, 10.67), (1.031, 1.031, 9.055), (1.031, -1.031, 9.055), (1.031, -1.031, 10.74), (1.031, 1.031, 10.74)], [], [(0, 2, 3, 1), (2, 6, 7, 3), (6, 4, 5, 7), (2, 0, 4, 6), (7, 5, 1, 3), (9, 10, 11, 8), (8, 11, 13, 12), (12, 13, 15, 14), (8, 12, 14, 9), (13, 11, 10, 15), (1, 5, 15, 10), (5, 4, 14, 15), (0, 1, 10, 9), (4, 0, 9, 14), (16, 18, 19, 17), (21, 22, 23, 20), (16, 17, 22, 21), (24, 26, 27, 25), (26, 30, 31, 27), (30, 28, 29, 31), (26, 24, 28, 30), (31, 29, 25, 27), (33, 34, 35, 32), (32, 35, 37, 36), (36, 37, 39, 38), (32, 36, 38, 33), (37, 35, 34, 39), (25, 29, 39, 34), (29, 28, 38, 39), (24, 25, 34, 33), (28, 24, 33, 38), (40, 42, 43, 41), (45, 46, 47, 44), (40, 41, 46, 45), (48, 50, 51, 49), (50, 54, 55, 51), (54, 52, 53, 55), (50, 48, 52, 54), (55, 53, 49, 51), (57, 58, 59, 56), (56, 59, 61, 60), (60, 61, 63, 62), (56, 60, 62, 57), (61, 59, 58, 63), (49, 53, 63, 58), (53, 52, 62, 63), (48, 49, 58, 57), (52, 48, 57, 62), (64, 66, 67, 65), (69, 70, 71, 68), (64, 65, 70, 69), (72, 74, 75, 73), (74, 78, 79, 75), (78, 76, 77, 79), (74, 72, 76, 78), (79, 77, 73, 75), (81, 82, 83, 80), (80, 83, 85, 84), (84, 85, 87, 86), (80, 84, 86, 81), (85, 83, 82, 87), (73, 77, 87, 82), (77, 76, 86, 87), (72, 73, 82, 81), (76, 72, 81, 86), (88, 90, 91, 89), (93, 94, 95, 92), (88, 89, 94, 93), (96, 98, 99, 97), (98, 102, 103, 99), (102, 100, 101, 103), (98, 96, 100, 102), (103, 101, 97, 99), (105, 106, 107, 104), (104, 107, 109, 108), (108, 109, 111, 110), (104, 108, 110, 105), (109, 107, 106, 111), (97, 101, 111, 106), (101, 100, 110, 111), (96, 97, 106, 105), (100, 96, 105, 110), (112, 114, 115, 113), (117, 118, 119, 116), (112, 113, 118, 117), (120, 122, 123, 121), (122, 126, 127, 123), (126, 124, 125, 127), (122, 120, 124, 126), (127, 125, 121, 123), (129, 130, 131, 128), (128, 131, 133, 132), (132, 133, 135, 134), (128, 132, 134, 129), (133, 131, 130, 135), (121, 125, 135, 130), (125, 124, 134, 135), (120, 121, 130, 129), (124, 120, 129, 134), (136, 138, 139, 137), (141, 142, 143, 140), (136, 137, 142, 141), (144, 146, 147, 145), (146, 150, 151, 147), (150, 148, 149, 151), (146, 144, 148, 150), (151, 149, 145, 147), (153, 154, 155, 152), (152, 155, 157, 156), (156, 157, 159, 158), (152, 156, 158, 153), (157, 155, 154, 159), (145, 149, 159, 154), (149, 148, 158, 159), (144, 145, 154, 153), (148, 144, 153, 158), (160, 162, 163, 161), (165, 166, 167, 164), (160, 161, 166, 165)])
me_cube_005.polygons.foreach_set('material_index', [0, 0, 0, 0, 0, 0, 0, 0, 0, 0, 1, 1, 1, 1, 0, 0, 1, 0, 0, 0, 0, 0, 0, 0, 0, 0, 0, 1, 1, 1, 1, 0, 0, 1, 0, 0, 0, 0, 0, 0, 0, 0, 0, 0, 1, 1, 1, 1, 0, 0, 1, 0, 0, 0, 0, 0, 0, 0, 0, 0, 0, 1, 1, 1, 1, 0, 0, 1, 0, 0, 0, 0, 0, 0, 0, 0, 0, 0, 1, 1, 1, 1, 0, 0, 1, 0, 0, 0, 0, 0, 0, 0, 0, 0, 0, 1, 1, 1, 1, 0, 0, 1, 0, 0, 0, 0, 0, 0, 0, 0, 0, 0, 1, 1, 1, 1, 0, 0, 1])
me_cube_005.materials.append(mat_material_002)
me_cube_005.materials.append(mat_material_003)
me_cube_005.use_remesh_preserve_volume = False
me_cube_005.use_remesh_preserve_attributes = False
me_cube_005.use_mirror_vertex_groups = False
me_cube_005.update()
me_cube_003 = bpy.data.meshes.new('Cube.003')
me_cube_003.from_pydata([(-3.665, -1.0, -1.0), (-3.665, -1.0, 0.588), (-3.665, 1.0, -1.0), (-3.665, 1.0, 0.588), (0.9766, -1.0, -1.0), (0.9766, -1.0, 0.588), (0.9766, 1.0, -1.0), (0.9766, 1.0, 0.588), (-3.73, 1.031, -1.026), (-3.73, -1.031, -1.026), (-3.73, -1.031, 0.6545), (-3.73, 1.031, 0.6545), (1.031, 1.031, -1.026), (1.031, 1.031, 0.6545), (1.031, -1.031, -1.026), (1.031, -1.031, 0.6545), (1.096, -1.0, -1.0), (1.096, -1.0, 0.588), (1.096, 1.0, -1.0), (1.096, 1.0, 0.588), (5.738, -1.0, -1.0), (5.738, -1.0, 0.588), (5.738, 1.0, -1.0), (5.738, 1.0, 0.588), (1.031, 1.031, -1.026), (1.031, -1.031, -1.026), (1.031, -1.031, 0.6545), (1.031, 1.031, 0.6545), (5.793, 1.031, -1.026), (5.793, 1.031, 0.6545), (5.793, -1.031, -1.026), (5.793, -1.031, 0.6545), (-3.665, -1.0, 0.6801), (-3.665, -1.0, 2.268), (-3.665, 1.0, 0.6801), (-3.665, 1.0, 2.268), (0.9766, -1.0, 0.6801), (0.9766, -1.0, 2.268), (0.9766, 1.0, 0.6801), (0.9766, 1.0, 2.268), (-3.73, 1.031, 0.6545), (-3.73, -1.031, 0.6545), (-3.73, -1.031, 2.335), (-3.73, 1.031, 2.335), (1.031, 1.031, 0.6545), (1.031, 1.031, 2.335), (1.031, -1.031, 0.6545), (1.031, -1.031, 2.335), (1.096, -1.0, 0.6801), (1.096, -1.0, 2.268), (1.096, 1.0, 0.6801), (1.096, 1.0, 2.268), (5.738, -1.0, 0.6801), (5.738, -1.0, 2.268), (5.738, 1.0, 0.6801), (5.738, 1.0, 2.268), (1.031, 1.031, 0.6545), (1.031, -1.031, 0.6545), (1.031, -1.031, 2.335), (1.031, 1.031, 2.335), (5.793, 1.031, 0.6545), (5.793, 1.031, 2.335), (5.793, -1.031, 0.6545), (5.793, -1.031, 2.335), (-3.665, -1.0, 2.36), (-3.665, -1.0, 3.948), (-3.665, 1.0, 2.36), (-3.665, 1.0, 3.948), (0.9766, -1.0, 2.36), (0.9766, -1.0, 3.948), (0.9766, 1.0, 2.36), (0.9766, 1.0, 3.948), (-3.73, 1.031, 2.335), (-3.73, -1.031, 2.335), (-3.73, -1.031, 4.015), (-3.73, 1.031, 4.015), (1.031, 1.031, 2.335), (1.031, 1.031, 4.015), (1.031, -1.031, 2.335), (1.031, -1.031, 4.015), (1.096, -1.0, 2.36), (1.096, -1.0, 3.948), (1.096, 1.0, 2.36), (1.096, 1.0, 3.948), (5.738, -1.0, 2.36), (5.738, -1.0, 3.948), (5.738, 1.0, 2.36), (5.738, 1.0, 3.948), (1.031, 1.031, 2.335), (1.031, -1.031, 2.335), (1.031, -1.031, 4.015), (1.031, 1.031, 4.015), (5.793, 1.031, 2.335), (5.793, 1.031, 4.015), (5.793, -1.031, 2.335), (5.793, -1.031, 4.015), (-3.665, -1.0, 4.04), (-3.665, -1.0, 5.628), (-3.665, 1.0, 4.04), (-3.665, 1.0, 5.628), (0.9766, -1.0, 4.04), (0.9766, -1.0, 5.628), (0.9766, 1.0, 4.04), (0.9766, 1.0, 5.628), (-3.73, 1.031, 4.015), (-3.73, -1.031, 4.015), (-3.73, -1.031, 5.695), (-3.73, 1.031, 5.695), (1.031, 1.031, 4.015), (1.031, 1.031, 5.695), (1.031, -1.031, 4.015), (1.031, -1.031, 5.695), (1.096, -1.0, 4.04), (1.096, -1.0, 5.628), (1.096, 1.0, 4.04), (1.096, 1.0, 5.628), (5.738, -1.0, 4.04), (5.738, -1.0, 5.628), (5.738, 1.0, 4.04), (5.738, 1.0, 5.628), (1.031, 1.031, 4.015), (1.031, -1.031, 4.015), (1.031, -1.031, 5.695), (1.031, 1.031, 5.695), (5.793, 1.031, 4.015), (5.793, 1.031, 5.695), (5.793, -1.031, 4.015), (5.793, -1.031, 5.695), (-3.665, -1.0, 5.72), (-3.665, -1.0, 7.308), (-3.665, 1.0, 5.72), (-3.665, 1.0, 7.308), (0.9766, -1.0, 5.72), (0.9766, -1.0, 7.308), (0.9766, 1.0, 5.72), (0.9766, 1.0, 7.308), (-3.73, 1.031, 5.695), (-3.73, -1.031, 5.695), (-3.73, -1.031, 7.375), (-3.73, 1.031, 7.375), (1.031, 1.031, 5.695), (1.031, 1.031, 7.375), (1.031, -1.031, 5.695), (1.031, -1.031, 7.375), (1.096, -1.0, 5.72), (1.096, -1.0, 7.308), (1.096, 1.0, 5.72), (1.096, 1.0, 7.308), (5.738, -1.0, 5.72), (5.738, -1.0, 7.308), (5.738, 1.0, 5.72), (5.738, 1.0, 7.308), (1.031, 1.031, 5.695), (1.031, -1.031, 5.695), (1.031, -1.031, 7.375), (1.031, 1.031, 7.375), (5.793, 1.031, 5.695), (5.793, 1.031, 7.375), (5.793, -1.031, 5.695), (5.793, -1.031, 7.375), (-3.665, -1.0, 7.4), (-3.665, -1.0, 8.988), (-3.665, 1.0, 7.4), (-3.665, 1.0, 8.988), (0.9766, -1.0, 7.4), (0.9766, -1.0, 8.988), (0.9766, 1.0, 7.4), (0.9766, 1.0, 8.988), (-3.73, 1.031, 7.375), (-3.73, -1.031, 7.375), (-3.73, -1.031, 9.055), (-3.73, 1.031, 9.055), (1.031, 1.031, 7.375), (1.031, 1.031, 9.055), (1.031, -1.031, 7.375), (1.031, -1.031, 9.055), (1.096, -1.0, 7.4), (1.096, -1.0, 8.988), (1.096, 1.0, 7.4), (1.096, 1.0, 8.988), (5.738, -1.0, 7.4), (5.738, -1.0, 8.988), (5.738, 1.0, 7.4), (5.738, 1.0, 8.988), (1.031, 1.031, 7.375), (1.031, -1.031, 7.375), (1.031, -1.031, 9.055), (1.031, 1.031, 9.055), (5.793, 1.031, 7.375), (5.793, 1.031, 9.055), (5.793, -1.031, 7.375), (5.793, -1.031, 9.055), (-3.665, -1.0, 9.08), (-3.665, -1.0, 10.67), (-3.665, 1.0, 9.08), (-3.665, 1.0, 10.67), (0.9766, -1.0, 9.08), (0.9766, -1.0, 10.67), (0.9766, 1.0, 9.08), (0.9766, 1.0, 10.67), (-3.73, 1.031, 9.055), (-3.73, -1.031, 9.055), (-3.73, -1.031, 10.74), (-3.73, 1.031, 10.74), (1.031, 1.031, 9.055), (1.031, 1.031, 10.74), (1.031, -1.031, 9.055), (1.031, -1.031, 10.74), (1.096, -1.0, 9.08), (1.096, -1.0, 10.67), (1.096, 1.0, 9.08), (1.096, 1.0, 10.67), (5.738, -1.0, 9.08), (5.738, -1.0, 10.67), (5.738, 1.0, 9.08), (5.738, 1.0, 10.67), (1.031, 1.031, 9.055), (1.031, -1.031, 9.055), (1.031, -1.031, 10.74), (1.031, 1.031, 10.74), (5.793, 1.031, 9.055), (5.793, 1.031, 10.74), (5.793, -1.031, 9.055), (5.793, -1.031, 10.74)], [], [(0, 2, 3, 1), (2, 6, 7, 3), (6, 4, 5, 7), (2, 0, 4, 6), (7, 5, 1, 3), (9, 10, 11, 8), (8, 11, 13, 12), (12, 13, 15, 14), (8, 12, 14, 9), (13, 11, 10, 15), (1, 5, 15, 10), (5, 4, 14, 15), (0, 1, 10, 9), (4, 0, 9, 14), (16, 18, 19, 17), (18, 22, 23, 19), (22, 20, 21, 23), (18, 16, 20, 22), (23, 21, 17, 19), (25, 26, 27, 24), (24, 27, 29, 28), (28, 29, 31, 30), (24, 28, 30, 25), (29, 27, 26, 31), (17, 21, 31, 26), (21, 20, 30, 31), (16, 17, 26, 25), (20, 16, 25, 30), (32, 34, 35, 33), (34, 38, 39, 35), (38, 36, 37, 39), (34, 32, 36, 38), (39, 37, 33, 35), (41, 42, 43, 40), (40, 43, 45, 44), (44, 45, 47, 46), (40, 44, 46, 41), (45, 43, 42, 47), (33, 37, 47, 42), (37, 36, 46, 47), (32, 33, 42, 41), (36, 32, 41, 46), (48, 50, 51, 49), (50, 54, 55, 51), (54, 52, 53, 55), (50, 48, 52, 54), (55, 53, 49, 51), (57, 58, 59, 56), (56, 59, 61, 60), (60, 61, 63, 62), (56, 60, 62, 57), (61, 59, 58, 63), (49, 53, 63, 58), (53, 52, 62, 63), (48, 49, 58, 57), (52, 48, 57, 62), (64, 66, 67, 65), (66, 70, 71, 67), (70, 68, 69, 71), (66, 64, 68, 70), (71, 69, 65, 67), (73, 74, 75, 72), (72, 75, 77, 76), (76, 77, 79, 78), (72, 76, 78, 73), (77, 75, 74, 79), (65, 69, 79, 74), (69, 68, 78, 79), (64, 65, 74, 73), (68, 64, 73, 78), (80, 82, 83, 81), (82, 86, 87, 83), (86, 84, 85, 87), (82, 80, 84, 86), (87, 85, 81, 83), (89, 90, 91, 88), (88, 91, 93, 92), (92, 93, 95, 94), (88, 92, 94, 89), (93, 91, 90, 95), (81, 85, 95, 90), (85, 84, 94, 95), (80, 81, 90, 89), (84, 80, 89, 94), (96, 98, 99, 97), (98, 102, 103, 99), (102, 100, 101, 103), (98, 96, 100, 102), (103, 101, 97, 99), (105, 106, 107, 104), (104, 107, 109, 108), (108, 109, 111, 110), (104, 108, 110, 105), (109, 107, 106, 111), (97, 101, 111, 106), (101, 100, 110, 111), (96, 97, 106, 105), (100, 96, 105, 110), (112, 114, 115, 113), (114, 118, 119, 115), (118, 116, 117, 119), (114, 112, 116, 118), (119, 117, 113, 115), (121, 122, 123, 120), (120, 123, 125, 124), (124, 125, 127, 126), (120, 124, 126, 121), (125, 123, 122, 127), (113, 117, 127, 122), (117, 116, 126, 127), (112, 113, 122, 121), (116, 112, 121, 126), (128, 130, 131, 129), (130, 134, 135, 131), (134, 132, 133, 135), (130, 128, 132, 134), (135, 133, 129, 131), (137, 138, 139, 136), (136, 139, 141, 140), (140, 141, 143, 142), (136, 140, 142, 137), (141, 139, 138, 143), (129, 133, 143, 138), (133, 132, 142, 143), (128, 129, 138, 137), (132, 128, 137, 142), (144, 146, 147, 145), (146, 150, 151, 147), (150, 148, 149, 151), (146, 144, 148, 150), (151, 149, 145, 147), (153, 154, 155, 152), (152, 155, 157, 156), (156, 157, 159, 158), (152, 156, 158, 153), (157, 155, 154, 159), (145, 149, 159, 154), (149, 148, 158, 159), (144, 145, 154, 153), (148, 144, 153, 158), (160, 162, 163, 161), (162, 166, 167, 163), (166, 164, 165, 167), (162, 160, 164, 166), (167, 165, 161, 163), (169, 170, 171, 168), (168, 171, 173, 172), (172, 173, 175, 174), (168, 172, 174, 169), (173, 171, 170, 175), (161, 165, 175, 170), (165, 164, 174, 175), (160, 161, 170, 169), (164, 160, 169, 174), (176, 178, 179, 177), (178, 182, 183, 179), (182, 180, 181, 183), (178, 176, 180, 182), (183, 181, 177, 179), (185, 186, 187, 184), (184, 187, 189, 188), (188, 189, 191, 190), (184, 188, 190, 185), (189, 187, 186, 191), (177, 181, 191, 186), (181, 180, 190, 191), (176, 177, 186, 185), (180, 176, 185, 190), (192, 194, 195, 193), (194, 198, 199, 195), (198, 196, 197, 199), (194, 192, 196, 198), (199, 197, 193, 195), (201, 202, 203, 200), (200, 203, 205, 204), (204, 205, 207, 206), (200, 204, 206, 201), (205, 203, 202, 207), (193, 197, 207, 202), (197, 196, 206, 207), (192, 193, 202, 201), (196, 192, 201, 206), (208, 210, 211, 209), (210, 214, 215, 211), (214, 212, 213, 215), (210, 208, 212, 214), (215, 213, 209, 211), (217, 218, 219, 216), (216, 219, 221, 220), (220, 221, 223, 222), (216, 220, 222, 217), (221, 219, 218, 223), (209, 213, 223, 218), (213, 212, 222, 223), (208, 209, 218, 217), (212, 208, 217, 222)])
me_cube_003.polygons.foreach_set('material_index', [0, 0, 0, 0, 0, 0, 0, 0, 0, 0, 1, 1, 1, 1, 0, 0, 0, 0, 0, 0, 0, 0, 0, 0, 1, 1, 1, 1, 0, 0, 0, 0, 0, 0, 0, 0, 0, 0, 1, 1, 1, 1, 0, 0, 0, 0, 0, 0, 0, 0, 0, 0, 1, 1, 1, 1, 0, 0, 0, 0, 0, 0, 0, 0, 0, 0, 1, 1, 1, 1, 0, 0, 0, 0, 0, 0, 0, 0, 0, 0, 1, 1, 1, 1, 0, 0, 0, 0, 0, 0, 0, 0, 0, 0, 1, 1, 1, 1, 0, 0, 0, 0, 0, 0, 0, 0, 0, 0, 1, 1, 1, 1, 0, 0, 0, 0, 0, 0, 0, 0, 0, 0, 1, 1, 1, 1, 0, 0, 0, 0, 0, 0, 0, 0, 0, 0, 1, 1, 1, 1, 0, 0, 0, 0, 0, 0, 0, 0, 0, 0, 1, 1, 1, 1, 0, 0, 0, 0, 0, 0, 0, 0, 0, 0, 1, 1, 1, 1, 0, 0, 0, 0, 0, 0, 0, 0, 0, 0, 1, 1, 1, 1, 0, 0, 0, 0, 0, 0, 0, 0, 0, 0, 1, 1, 1, 1])
me_cube_003.materials.append(mat_material_002)
me_cube_003.materials.append(mat_material_003)
me_cube_003.use_remesh_preserve_volume = False
me_cube_003.use_remesh_preserve_attributes = False
me_cube_003.use_mirror_vertex_groups = False
me_cube_003.update()
me_cube_002 = bpy.data.meshes.new('Cube.002')
me_cube_002.from_pydata([(-3.665, -1.0, -1.0), (-3.665, -1.0, 0.588), (-3.665, 1.0, -1.0), (-3.665, 1.0, 0.588), (0.9766, -1.0, -1.0), (0.9766, -1.0, 0.588), (0.9766, 1.0, -1.0), (0.9766, 1.0, 0.588), (-3.73, 1.031, -1.026), (-3.73, -1.031, -1.026), (-3.73, -1.031, 0.6545), (-3.73, 1.031, 0.6545), (1.031, 1.031, -1.026), (1.031, 1.031, 0.6545), (1.031, -1.031, -1.026), (1.031, -1.031, 0.6545), (1.096, -1.0, -1.0), (1.096, -1.0, 0.588), (1.096, 1.0, -1.0), (1.096, 1.0, 0.588), (5.738, -1.0, -1.0), (5.738, -1.0, 0.588), (5.738, 1.0, -1.0), (5.738, 1.0, 0.588), (1.031, 1.031, -1.026), (1.031, -1.031, -1.026), (1.031, -1.031, 0.6545), (1.031, 1.031, 0.6545), (5.793, 1.031, -1.026), (5.793, 1.031, 0.6545), (5.793, -1.031, -1.026), (5.793, -1.031, 0.6545), (-3.665, -1.0, 0.6801), (-3.665, -1.0, 2.268), (-3.665, 1.0, 0.6801), (-3.665, 1.0, 2.268), (0.9766, -1.0, 0.6801), (0.9766, -1.0, 2.268), (0.9766, 1.0, 0.6801), (0.9766, 1.0, 2.268), (-3.73, 1.031, 0.6545), (-3.73, -1.031, 0.6545), (-3.73, -1.031, 2.335), (-3.73, 1.031, 2.335), (1.031, 1.031, 0.6545), (1.031, 1.031, 2.335), (1.031, -1.031, 0.6545), (1.031, -1.031, 2.335), (1.096, -1.0, 0.6801), (1.096, -1.0, 2.268), (1.096, 1.0, 0.6801), (1.096, 1.0, 2.268), (5.738, -1.0, 0.6801), (5.738, -1.0, 2.268), (5.738, 1.0, 0.6801), (5.738, 1.0, 2.268), (1.031, 1.031, 0.6545), (1.031, -1.031, 0.6545), (1.031, -1.031, 2.335), (1.031, 1.031, 2.335), (5.793, 1.031, 0.6545), (5.793, 1.031, 2.335), (5.793, -1.031, 0.6545), (5.793, -1.031, 2.335), (-3.665, -1.0, 2.36), (-3.665, -1.0, 3.948), (-3.665, 1.0, 2.36), (-3.665, 1.0, 3.948), (0.9766, -1.0, 2.36), (0.9766, -1.0, 3.948), (0.9766, 1.0, 2.36), (0.9766, 1.0, 3.948), (-3.73, 1.031, 2.335), (-3.73, -1.031, 2.335), (-3.73, -1.031, 4.015), (-3.73, 1.031, 4.015), (1.031, 1.031, 2.335), (1.031, 1.031, 4.015), (1.031, -1.031, 2.335), (1.031, -1.031, 4.015), (1.096, -1.0, 2.36), (1.096, -1.0, 3.948), (1.096, 1.0, 2.36), (1.096, 1.0, 3.948), (5.738, -1.0, 2.36), (5.738, -1.0, 3.948), (5.738, 1.0, 2.36), (5.738, 1.0, 3.948), (1.031, 1.031, 2.335), (1.031, -1.031, 2.335), (1.031, -1.031, 4.015), (1.031, 1.031, 4.015), (5.793, 1.031, 2.335), (5.793, 1.031, 4.015), (5.793, -1.031, 2.335), (5.793, -1.031, 4.015), (-3.665, -1.0, 4.04), (-3.665, -1.0, 5.628), (-3.665, 1.0, 4.04), (-3.665, 1.0, 5.628), (0.9766, -1.0, 4.04), (0.9766, -1.0, 5.628), (0.9766, 1.0, 4.04), (0.9766, 1.0, 5.628), (-3.73, 1.031, 4.015), (-3.73, -1.031, 4.015), (-3.73, -1.031, 5.695), (-3.73, 1.031, 5.695), (1.031, 1.031, 4.015), (1.031, 1.031, 5.695), (1.031, -1.031, 4.015), (1.031, -1.031, 5.695), (1.096, -1.0, 4.04), (1.096, -1.0, 5.628), (1.096, 1.0, 4.04), (1.096, 1.0, 5.628), (5.738, -1.0, 4.04), (5.738, -1.0, 5.628), (5.738, 1.0, 4.04), (5.738, 1.0, 5.628), (1.031, 1.031, 4.015), (1.031, -1.031, 4.015), (1.031, -1.031, 5.695), (1.031, 1.031, 5.695), (5.793, 1.031, 4.015), (5.793, 1.031, 5.695), (5.793, -1.031, 4.015), (5.793, -1.031, 5.695), (-3.665, -1.0, 5.72), (-3.665, -1.0, 7.308), (-3.665, 1.0, 5.72), (-3.665, 1.0, 7.308), (0.9766, -1.0, 5.72), (0.9766, -1.0, 7.308), (0.9766, 1.0, 5.72), (0.9766, 1.0, 7.308), (-3.73, 1.031, 5.695), (-3.73, -1.031, 5.695), (-3.73, -1.031, 7.375), (-3.73, 1.031, 7.375), (1.031, 1.031, 5.695), (1.031, 1.031, 7.375), (1.031, -1.031, 5.695), (1.031, -1.031, 7.375), (1.096, -1.0, 5.72), (1.096, -1.0, 7.308), (1.096, 1.0, 5.72), (1.096, 1.0, 7.308), (5.738, -1.0, 5.72), (5.738, -1.0, 7.308), (5.738, 1.0, 5.72), (5.738, 1.0, 7.308), (1.031, 1.031, 5.695), (1.031, -1.031, 5.695), (1.031, -1.031, 7.375), (1.031, 1.031, 7.375), (5.793, 1.031, 5.695), (5.793, 1.031, 7.375), (5.793, -1.031, 5.695), (5.793, -1.031, 7.375), (-3.665, -1.0, 7.4), (-3.665, -1.0, 8.988), (-3.665, 1.0, 7.4), (-3.665, 1.0, 8.988), (0.9766, -1.0, 7.4), (0.9766, -1.0, 8.988), (0.9766, 1.0, 7.4), (0.9766, 1.0, 8.988), (-3.73, 1.031, 7.375), (-3.73, -1.031, 7.375), (-3.73, -1.031, 9.055), (-3.73, 1.031, 9.055), (1.031, 1.031, 7.375), (1.031, 1.031, 9.055), (1.031, -1.031, 7.375), (1.031, -1.031, 9.055), (1.096, -1.0, 7.4), (1.096, -1.0, 8.988), (1.096, 1.0, 7.4), (1.096, 1.0, 8.988), (5.738, -1.0, 7.4), (5.738, -1.0, 8.988), (5.738, 1.0, 7.4), (5.738, 1.0, 8.988), (1.031, 1.031, 7.375), (1.031, -1.031, 7.375), (1.031, -1.031, 9.055), (1.031, 1.031, 9.055), (5.793, 1.031, 7.375), (5.793, 1.031, 9.055), (5.793, -1.031, 7.375), (5.793, -1.031, 9.055), (-3.665, -1.0, 9.08), (-3.665, -1.0, 10.67), (-3.665, 1.0, 9.08), (-3.665, 1.0, 10.67), (0.9766, -1.0, 9.08), (0.9766, -1.0, 10.67), (0.9766, 1.0, 9.08), (0.9766, 1.0, 10.67), (-3.73, 1.031, 9.055), (-3.73, -1.031, 9.055), (-3.73, -1.031, 10.74), (-3.73, 1.031, 10.74), (1.031, 1.031, 9.055), (1.031, 1.031, 10.74), (1.031, -1.031, 9.055), (1.031, -1.031, 10.74), (1.096, -1.0, 9.08), (1.096, -1.0, 10.67), (1.096, 1.0, 9.08), (1.096, 1.0, 10.67), (5.738, -1.0, 9.08), (5.738, -1.0, 10.67), (5.738, 1.0, 9.08), (5.738, 1.0, 10.67), (1.031, 1.031, 9.055), (1.031, -1.031, 9.055), (1.031, -1.031, 10.74), (1.031, 1.031, 10.74), (5.793, 1.031, 9.055), (5.793, 1.031, 10.74), (5.793, -1.031, 9.055), (5.793, -1.031, 10.74)], [], [(0, 2, 3, 1), (2, 6, 7, 3), (6, 4, 5, 7), (2, 0, 4, 6), (7, 5, 1, 3), (9, 10, 11, 8), (8, 11, 13, 12), (12, 13, 15, 14), (8, 12, 14, 9), (13, 11, 10, 15), (1, 5, 15, 10), (5, 4, 14, 15), (0, 1, 10, 9), (4, 0, 9, 14), (16, 18, 19, 17), (18, 22, 23, 19), (22, 20, 21, 23), (18, 16, 20, 22), (23, 21, 17, 19), (25, 26, 27, 24), (24, 27, 29, 28), (28, 29, 31, 30), (24, 28, 30, 25), (29, 27, 26, 31), (17, 21, 31, 26), (21, 20, 30, 31), (16, 17, 26, 25), (20, 16, 25, 30), (32, 34, 35, 33), (34, 38, 39, 35), (38, 36, 37, 39), (34, 32, 36, 38), (39, 37, 33, 35), (41, 42, 43, 40), (40, 43, 45, 44), (44, 45, 47, 46), (40, 44, 46, 41), (45, 43, 42, 47), (33, 37, 47, 42), (37, 36, 46, 47), (32, 33, 42, 41), (36, 32, 41, 46), (48, 50, 51, 49), (50, 54, 55, 51), (54, 52, 53, 55), (50, 48, 52, 54), (55, 53, 49, 51), (57, 58, 59, 56), (56, 59, 61, 60), (60, 61, 63, 62), (56, 60, 62, 57), (61, 59, 58, 63), (49, 53, 63, 58), (53, 52, 62, 63), (48, 49, 58, 57), (52, 48, 57, 62), (64, 66, 67, 65), (66, 70, 71, 67), (70, 68, 69, 71), (66, 64, 68, 70), (71, 69, 65, 67), (73, 74, 75, 72), (72, 75, 77, 76), (76, 77, 79, 78), (72, 76, 78, 73), (77, 75, 74, 79), (65, 69, 79, 74), (69, 68, 78, 79), (64, 65, 74, 73), (68, 64, 73, 78), (80, 82, 83, 81), (82, 86, 87, 83), (86, 84, 85, 87), (82, 80, 84, 86), (87, 85, 81, 83), (89, 90, 91, 88), (88, 91, 93, 92), (92, 93, 95, 94), (88, 92, 94, 89), (93, 91, 90, 95), (81, 85, 95, 90), (85, 84, 94, 95), (80, 81, 90, 89), (84, 80, 89, 94), (96, 98, 99, 97), (98, 102, 103, 99), (102, 100, 101, 103), (98, 96, 100, 102), (103, 101, 97, 99), (105, 106, 107, 104), (104, 107, 109, 108), (108, 109, 111, 110), (104, 108, 110, 105), (109, 107, 106, 111), (97, 101, 111, 106), (101, 100, 110, 111), (96, 97, 106, 105), (100, 96, 105, 110), (112, 114, 115, 113), (114, 118, 119, 115), (118, 116, 117, 119), (114, 112, 116, 118), (119, 117, 113, 115), (121, 122, 123, 120), (120, 123, 125, 124), (124, 125, 127, 126), (120, 124, 126, 121), (125, 123, 122, 127), (113, 117, 127, 122), (117, 116, 126, 127), (112, 113, 122, 121), (116, 112, 121, 126), (128, 130, 131, 129), (130, 134, 135, 131), (134, 132, 133, 135), (130, 128, 132, 134), (135, 133, 129, 131), (137, 138, 139, 136), (136, 139, 141, 140), (140, 141, 143, 142), (136, 140, 142, 137), (141, 139, 138, 143), (129, 133, 143, 138), (133, 132, 142, 143), (128, 129, 138, 137), (132, 128, 137, 142), (144, 146, 147, 145), (146, 150, 151, 147), (150, 148, 149, 151), (146, 144, 148, 150), (151, 149, 145, 147), (153, 154, 155, 152), (152, 155, 157, 156), (156, 157, 159, 158), (152, 156, 158, 153), (157, 155, 154, 159), (145, 149, 159, 154), (149, 148, 158, 159), (144, 145, 154, 153), (148, 144, 153, 158), (160, 162, 163, 161), (162, 166, 167, 163), (166, 164, 165, 167), (162, 160, 164, 166), (167, 165, 161, 163), (169, 170, 171, 168), (168, 171, 173, 172), (172, 173, 175, 174), (168, 172, 174, 169), (173, 171, 170, 175), (161, 165, 175, 170), (165, 164, 174, 175), (160, 161, 170, 169), (164, 160, 169, 174), (176, 178, 179, 177), (178, 182, 183, 179), (182, 180, 181, 183), (178, 176, 180, 182), (183, 181, 177, 179), (185, 186, 187, 184), (184, 187, 189, 188), (188, 189, 191, 190), (184, 188, 190, 185), (189, 187, 186, 191), (177, 181, 191, 186), (181, 180, 190, 191), (176, 177, 186, 185), (180, 176, 185, 190), (192, 194, 195, 193), (194, 198, 199, 195), (198, 196, 197, 199), (194, 192, 196, 198), (199, 197, 193, 195), (201, 202, 203, 200), (200, 203, 205, 204), (204, 205, 207, 206), (200, 204, 206, 201), (205, 203, 202, 207), (193, 197, 207, 202), (197, 196, 206, 207), (192, 193, 202, 201), (196, 192, 201, 206), (208, 210, 211, 209), (210, 214, 215, 211), (214, 212, 213, 215), (210, 208, 212, 214), (215, 213, 209, 211), (217, 218, 219, 216), (216, 219, 221, 220), (220, 221, 223, 222), (216, 220, 222, 217), (221, 219, 218, 223), (209, 213, 223, 218), (213, 212, 222, 223), (208, 209, 218, 217), (212, 208, 217, 222)])
me_cube_002.polygons.foreach_set('material_index', [0, 0, 0, 0, 0, 0, 0, 0, 0, 0, 1, 1, 1, 1, 0, 0, 0, 0, 0, 0, 0, 0, 0, 0, 1, 1, 1, 1, 0, 0, 0, 0, 0, 0, 0, 0, 0, 0, 1, 1, 1, 1, 0, 0, 0, 0, 0, 0, 0, 0, 0, 0, 1, 1, 1, 1, 0, 0, 0, 0, 0, 0, 0, 0, 0, 0, 1, 1, 1, 1, 0, 0, 0, 0, 0, 0, 0, 0, 0, 0, 1, 1, 1, 1, 0, 0, 0, 0, 0, 0, 0, 0, 0, 0, 1, 1, 1, 1, 0, 0, 0, 0, 0, 0, 0, 0, 0, 0, 1, 1, 1, 1, 0, 0, 0, 0, 0, 0, 0, 0, 0, 0, 1, 1, 1, 1, 0, 0, 0, 0, 0, 0, 0, 0, 0, 0, 1, 1, 1, 1, 0, 0, 0, 0, 0, 0, 0, 0, 0, 0, 1, 1, 1, 1, 0, 0, 0, 0, 0, 0, 0, 0, 0, 0, 1, 1, 1, 1, 0, 0, 0, 0, 0, 0, 0, 0, 0, 0, 1, 1, 1, 1, 0, 0, 0, 0, 0, 0, 0, 0, 0, 0, 1, 1, 1, 1])
me_cube_002.materials.append(mat_material_002)
me_cube_002.materials.append(mat_material_003)
me_cube_002.use_remesh_preserve_volume = False
me_cube_002.use_remesh_preserve_attributes = False
me_cube_002.use_mirror_vertex_groups = False
me_cube_002.update()
me_cube = bpy.data.meshes.new('Cube')
me_cube.from_pydata([(-3.665, -1.0, -1.0), (-3.665, -1.0, 0.588), (-3.665, 1.0, -1.0), (-3.665, 1.0, 0.588), (0.9766, -1.0, -1.0), (0.9766, -1.0, 0.588), (0.9766, 1.0, -1.0), (0.9766, 1.0, 0.588), (-3.73, 1.031, -1.026), (-3.73, -1.031, -1.026), (-3.73, -1.031, 0.6545), (-3.73, 1.031, 0.6545), (1.031, 1.031, -1.026), (1.031, 1.031, 0.6545), (1.031, -1.031, -1.026), (1.031, -1.031, 0.6545), (1.096, -1.0, -1.0), (1.096, -1.0, 0.588), (1.096, 1.0, -1.0), (1.096, 1.0, 0.588), (5.738, -1.0, -1.0), (5.738, -1.0, 0.588), (5.738, 1.0, -1.0), (5.738, 1.0, 0.588), (1.031, 1.031, -1.026), (1.031, -1.031, -1.026), (1.031, -1.031, 0.6545), (1.031, 1.031, 0.6545), (5.793, 1.031, -1.026), (5.793, 1.031, 0.6545), (5.793, -1.031, -1.026), (5.793, -1.031, 0.6545), (-3.665, -1.0, 0.6801), (-3.665, -1.0, 2.268), (-3.665, 1.0, 0.6801), (-3.665, 1.0, 2.268), (0.9766, -1.0, 0.6801), (0.9766, -1.0, 2.268), (0.9766, 1.0, 0.6801), (0.9766, 1.0, 2.268), (-3.73, 1.031, 0.6545), (-3.73, -1.031, 0.6545), (-3.73, -1.031, 2.335), (-3.73, 1.031, 2.335), (1.031, 1.031, 0.6545), (1.031, 1.031, 2.335), (1.031, -1.031, 0.6545), (1.031, -1.031, 2.335), (1.096, -1.0, 0.6801), (1.096, -1.0, 2.268), (1.096, 1.0, 0.6801), (1.096, 1.0, 2.268), (5.738, -1.0, 0.6801), (5.738, -1.0, 2.268), (5.738, 1.0, 0.6801), (5.738, 1.0, 2.268), (1.031, 1.031, 0.6545), (1.031, -1.031, 0.6545), (1.031, -1.031, 2.335), (1.031, 1.031, 2.335), (5.793, 1.031, 0.6545), (5.793, 1.031, 2.335), (5.793, -1.031, 0.6545), (5.793, -1.031, 2.335), (-3.665, -1.0, 2.36), (-3.665, -1.0, 3.948), (-3.665, 1.0, 2.36), (-3.665, 1.0, 3.948), (0.9766, -1.0, 2.36), (0.9766, -1.0, 3.948), (0.9766, 1.0, 2.36), (0.9766, 1.0, 3.948), (-3.73, 1.031, 2.335), (-3.73, -1.031, 2.335), (-3.73, -1.031, 4.015), (-3.73, 1.031, 4.015), (1.031, 1.031, 2.335), (1.031, 1.031, 4.015), (1.031, -1.031, 2.335), (1.031, -1.031, 4.015), (1.096, -1.0, 2.36), (1.096, -1.0, 3.948), (1.096, 1.0, 2.36), (1.096, 1.0, 3.948), (5.738, -1.0, 2.36), (5.738, -1.0, 3.948), (5.738, 1.0, 2.36), (5.738, 1.0, 3.948), (1.031, 1.031, 2.335), (1.031, -1.031, 2.335), (1.031, -1.031, 4.015), (1.031, 1.031, 4.015), (5.793, 1.031, 2.335), (5.793, 1.031, 4.015), (5.793, -1.031, 2.335), (5.793, -1.031, 4.015), (-3.665, -1.0, 4.04), (-3.665, -1.0, 5.628), (-3.665, 1.0, 4.04), (-3.665, 1.0, 5.628), (0.9766, -1.0, 4.04), (0.9766, -1.0, 5.628), (0.9766, 1.0, 4.04), (0.9766, 1.0, 5.628), (-3.73, 1.031, 4.015), (-3.73, -1.031, 4.015), (-3.73, -1.031, 5.695), (-3.73, 1.031, 5.695), (1.031, 1.031, 4.015), (1.031, 1.031, 5.695), (1.031, -1.031, 4.015), (1.031, -1.031, 5.695), (1.096, -1.0, 4.04), (1.096, -1.0, 5.628), (1.096, 1.0, 4.04), (1.096, 1.0, 5.628), (5.738, -1.0, 4.04), (5.738, -1.0, 5.628), (5.738, 1.0, 4.04), (5.738, 1.0, 5.628), (1.031, 1.031, 4.015), (1.031, -1.031, 4.015), (1.031, -1.031, 5.695), (1.031, 1.031, 5.695), (5.793, 1.031, 4.015), (5.793, 1.031, 5.695), (5.793, -1.031, 4.015), (5.793, -1.031, 5.695), (-3.665, -1.0, 5.72), (-3.665, -1.0, 7.308), (-3.665, 1.0, 5.72), (-3.665, 1.0, 7.308), (0.9766, -1.0, 5.72), (0.9766, -1.0, 7.308), (0.9766, 1.0, 5.72), (0.9766, 1.0, 7.308), (-3.73, 1.031, 5.695), (-3.73, -1.031, 5.695), (-3.73, -1.031, 7.375), (-3.73, 1.031, 7.375), (1.031, 1.031, 5.695), (1.031, 1.031, 7.375), (1.031, -1.031, 5.695), (1.031, -1.031, 7.375), (1.096, -1.0, 5.72), (1.096, -1.0, 7.308), (1.096, 1.0, 5.72), (1.096, 1.0, 7.308), (5.738, -1.0, 5.72), (5.738, -1.0, 7.308), (5.738, 1.0, 5.72), (5.738, 1.0, 7.308), (1.031, 1.031, 5.695), (1.031, -1.031, 5.695), (1.031, -1.031, 7.375), (1.031, 1.031, 7.375), (5.793, 1.031, 5.695), (5.793, 1.031, 7.375), (5.793, -1.031, 5.695), (5.793, -1.031, 7.375), (-3.665, -1.0, 7.4), (-3.665, -1.0, 8.988), (-3.665, 1.0, 7.4), (-3.665, 1.0, 8.988), (0.9766, -1.0, 7.4), (0.9766, -1.0, 8.988), (0.9766, 1.0, 7.4), (0.9766, 1.0, 8.988), (-3.73, 1.031, 7.375), (-3.73, -1.031, 7.375), (-3.73, -1.031, 9.055), (-3.73, 1.031, 9.055), (1.031, 1.031, 7.375), (1.031, 1.031, 9.055), (1.031, -1.031, 7.375), (1.031, -1.031, 9.055), (1.096, -1.0, 7.4), (1.096, -1.0, 8.988), (1.096, 1.0, 7.4), (1.096, 1.0, 8.988), (5.738, -1.0, 7.4), (5.738, -1.0, 8.988), (5.738, 1.0, 7.4), (5.738, 1.0, 8.988), (1.031, 1.031, 7.375), (1.031, -1.031, 7.375), (1.031, -1.031, 9.055), (1.031, 1.031, 9.055), (5.793, 1.031, 7.375), (5.793, 1.031, 9.055), (5.793, -1.031, 7.375), (5.793, -1.031, 9.055), (-3.665, -1.0, 9.08), (-3.665, -1.0, 10.67), (-3.665, 1.0, 9.08), (-3.665, 1.0, 10.67), (0.9766, -1.0, 9.08), (0.9766, -1.0, 10.67), (0.9766, 1.0, 9.08), (0.9766, 1.0, 10.67), (-3.73, 1.031, 9.055), (-3.73, -1.031, 9.055), (-3.73, -1.031, 10.74), (-3.73, 1.031, 10.74), (1.031, 1.031, 9.055), (1.031, 1.031, 10.74), (1.031, -1.031, 9.055), (1.031, -1.031, 10.74), (1.096, -1.0, 9.08), (1.096, -1.0, 10.67), (1.096, 1.0, 9.08), (1.096, 1.0, 10.67), (5.738, -1.0, 9.08), (5.738, -1.0, 10.67), (5.738, 1.0, 9.08), (5.738, 1.0, 10.67), (1.031, 1.031, 9.055), (1.031, -1.031, 9.055), (1.031, -1.031, 10.74), (1.031, 1.031, 10.74), (5.793, 1.031, 9.055), (5.793, 1.031, 10.74), (5.793, -1.031, 9.055), (5.793, -1.031, 10.74)], [], [(0, 2, 3, 1), (2, 6, 7, 3), (6, 4, 5, 7), (2, 0, 4, 6), (7, 5, 1, 3), (9, 10, 11, 8), (8, 11, 13, 12), (12, 13, 15, 14), (8, 12, 14, 9), (13, 11, 10, 15), (1, 5, 15, 10), (5, 4, 14, 15), (0, 1, 10, 9), (4, 0, 9, 14), (16, 18, 19, 17), (18, 22, 23, 19), (22, 20, 21, 23), (18, 16, 20, 22), (23, 21, 17, 19), (25, 26, 27, 24), (24, 27, 29, 28), (28, 29, 31, 30), (24, 28, 30, 25), (29, 27, 26, 31), (17, 21, 31, 26), (21, 20, 30, 31), (16, 17, 26, 25), (20, 16, 25, 30), (32, 34, 35, 33), (34, 38, 39, 35), (38, 36, 37, 39), (34, 32, 36, 38), (39, 37, 33, 35), (41, 42, 43, 40), (40, 43, 45, 44), (44, 45, 47, 46), (40, 44, 46, 41), (45, 43, 42, 47), (33, 37, 47, 42), (37, 36, 46, 47), (32, 33, 42, 41), (36, 32, 41, 46), (48, 50, 51, 49), (50, 54, 55, 51), (54, 52, 53, 55), (50, 48, 52, 54), (55, 53, 49, 51), (57, 58, 59, 56), (56, 59, 61, 60), (60, 61, 63, 62), (56, 60, 62, 57), (61, 59, 58, 63), (49, 53, 63, 58), (53, 52, 62, 63), (48, 49, 58, 57), (52, 48, 57, 62), (64, 66, 67, 65), (66, 70, 71, 67), (70, 68, 69, 71), (66, 64, 68, 70), (71, 69, 65, 67), (73, 74, 75, 72), (72, 75, 77, 76), (76, 77, 79, 78), (72, 76, 78, 73), (77, 75, 74, 79), (65, 69, 79, 74), (69, 68, 78, 79), (64, 65, 74, 73), (68, 64, 73, 78), (80, 82, 83, 81), (82, 86, 87, 83), (86, 84, 85, 87), (82, 80, 84, 86), (87, 85, 81, 83), (89, 90, 91, 88), (88, 91, 93, 92), (92, 93, 95, 94), (88, 92, 94, 89), (93, 91, 90, 95), (81, 85, 95, 90), (85, 84, 94, 95), (80, 81, 90, 89), (84, 80, 89, 94), (96, 98, 99, 97), (98, 102, 103, 99), (102, 100, 101, 103), (98, 96, 100, 102), (103, 101, 97, 99), (105, 106, 107, 104), (104, 107, 109, 108), (108, 109, 111, 110), (104, 108, 110, 105), (109, 107, 106, 111), (97, 101, 111, 106), (101, 100, 110, 111), (96, 97, 106, 105), (100, 96, 105, 110), (112, 114, 115, 113), (114, 118, 119, 115), (118, 116, 117, 119), (114, 112, 116, 118), (119, 117, 113, 115), (121, 122, 123, 120), (120, 123, 125, 124), (124, 125, 127, 126), (120, 124, 126, 121), (125, 123, 122, 127), (113, 117, 127, 122), (117, 116, 126, 127), (112, 113, 122, 121), (116, 112, 121, 126), (128, 130, 131, 129), (130, 134, 135, 131), (134, 132, 133, 135), (130, 128, 132, 134), (135, 133, 129, 131), (137, 138, 139, 136), (136, 139, 141, 140), (140, 141, 143, 142), (136, 140, 142, 137), (141, 139, 138, 143), (129, 133, 143, 138), (133, 132, 142, 143), (128, 129, 138, 137), (132, 128, 137, 142), (144, 146, 147, 145), (146, 150, 151, 147), (150, 148, 149, 151), (146, 144, 148, 150), (151, 149, 145, 147), (153, 154, 155, 152), (152, 155, 157, 156), (156, 157, 159, 158), (152, 156, 158, 153), (157, 155, 154, 159), (145, 149, 159, 154), (149, 148, 158, 159), (144, 145, 154, 153), (148, 144, 153, 158), (160, 162, 163, 161), (162, 166, 167, 163), (166, 164, 165, 167), (162, 160, 164, 166), (167, 165, 161, 163), (169, 170, 171, 168), (168, 171, 173, 172), (172, 173, 175, 174), (168, 172, 174, 169), (173, 171, 170, 175), (161, 165, 175, 170), (165, 164, 174, 175), (160, 161, 170, 169), (164, 160, 169, 174), (176, 178, 179, 177), (178, 182, 183, 179), (182, 180, 181, 183), (178, 176, 180, 182), (183, 181, 177, 179), (185, 186, 187, 184), (184, 187, 189, 188), (188, 189, 191, 190), (184, 188, 190, 185), (189, 187, 186, 191), (177, 181, 191, 186), (181, 180, 190, 191), (176, 177, 186, 185), (180, 176, 185, 190), (192, 194, 195, 193), (194, 198, 199, 195), (198, 196, 197, 199), (194, 192, 196, 198), (199, 197, 193, 195), (201, 202, 203, 200), (200, 203, 205, 204), (204, 205, 207, 206), (200, 204, 206, 201), (205, 203, 202, 207), (193, 197, 207, 202), (197, 196, 206, 207), (192, 193, 202, 201), (196, 192, 201, 206), (208, 210, 211, 209), (210, 214, 215, 211), (214, 212, 213, 215), (210, 208, 212, 214), (215, 213, 209, 211), (217, 218, 219, 216), (216, 219, 221, 220), (220, 221, 223, 222), (216, 220, 222, 217), (221, 219, 218, 223), (209, 213, 223, 218), (213, 212, 222, 223), (208, 209, 218, 217), (212, 208, 217, 222)])
me_cube.polygons.foreach_set('material_index', [0, 0, 0, 0, 0, 0, 0, 0, 0, 0, 1, 1, 1, 1, 0, 0, 0, 0, 0, 0, 0, 0, 0, 0, 1, 1, 1, 1, 0, 0, 0, 0, 0, 0, 0, 0, 0, 0, 1, 1, 1, 1, 0, 0, 0, 0, 0, 0, 0, 0, 0, 0, 1, 1, 1, 1, 0, 0, 0, 0, 0, 0, 0, 0, 0, 0, 1, 1, 1, 1, 0, 0, 0, 0, 0, 0, 0, 0, 0, 0, 1, 1, 1, 1, 0, 0, 0, 0, 0, 0, 0, 0, 0, 0, 1, 1, 1, 1, 0, 0, 0, 0, 0, 0, 0, 0, 0, 0, 1, 1, 1, 1, 0, 0, 0, 0, 0, 0, 0, 0, 0, 0, 1, 1, 1, 1, 0, 0, 0, 0, 0, 0, 0, 0, 0, 0, 1, 1, 1, 1, 0, 0, 0, 0, 0, 0, 0, 0, 0, 0, 1, 1, 1, 1, 0, 0, 0, 0, 0, 0, 0, 0, 0, 0, 1, 1, 1, 1, 0, 0, 0, 0, 0, 0, 0, 0, 0, 0, 1, 1, 1, 1, 0, 0, 0, 0, 0, 0, 0, 0, 0, 0, 1, 1, 1, 1])
me_cube.materials.append(mat_material_002)
me_cube.materials.append(mat_material_003)
me_cube.use_remesh_preserve_volume = False
me_cube.use_remesh_preserve_attributes = False
me_cube.use_mirror_vertex_groups = False
me_cube.update()

# ---- objects
ob_cube_012 = bpy.data.objects.new('Cube.012', me_cube_019)
ob_cube_011 = bpy.data.objects.new('Cube.011', me_cube_018)
ob_cube_010 = bpy.data.objects.new('Cube.010', me_cube_017)
ob_cube_009 = bpy.data.objects.new('Cube.009', me_cube_016)
ob_cube_008 = bpy.data.objects.new('Cube.008', me_cube_015)
ob_web = bpy.data.objects.new('web', me_cube_014)
ob_cube_007 = bpy.data.objects.new('Cube.007', me_cube_013)
ob_cube_006 = bpy.data.objects.new('Cube.006', me_cube_012)
ob_cube_005 = bpy.data.objects.new('Cube.005', me_cube_011)
ob_cube_004 = bpy.data.objects.new('Cube.004', me_cube_010)
ob_cube_003 = bpy.data.objects.new('Cube.003', me_cube_009)
ob_cube_002 = bpy.data.objects.new('Cube.002', me_cube_008)
ob_cube_001 = bpy.data.objects.new('Cube.001', me_cube_007)
ob_point_003 = bpy.data.objects.new('Point.003', light_point_003)
ob_point_002 = bpy.data.objects.new('Point.002', light_point_002)
ob_point_001 = bpy.data.objects.new('Point.001', light_point_001)
ob_point = bpy.data.objects.new('Point', light_point)
ob_cube = bpy.data.objects.new('Cube', me_cube_006)
ob_robotika = bpy.data.objects.new('robotika', me_cube_005)
ob_algo = bpy.data.objects.new('algo', me_cube_003)
ob_jaringan = bpy.data.objects.new('Jaringan', me_cube_002)
ob_sistem_operasi = bpy.data.objects.new('sistem operasi', me_cube)

# ---- transforms, parenting, visibility, modifiers, constraints
ob_cube_012.location = (6.21, 24.37, 2.893)
ob_cube_012.lineart.crease_threshold = 0.0
ob_cube_011.location = (3.498, 24.37, 2.893)
ob_cube_011.lineart.crease_threshold = 0.0
ob_cube_010.location = (4.061, 24.37, 2.893)
ob_cube_010.lineart.crease_threshold = 0.0
ob_cube_009.location = (4.69, 24.37, 2.893)
ob_cube_009.lineart.crease_threshold = 0.0
ob_cube_008.location = (5.665, 24.37, 2.893)
ob_cube_008.lineart.crease_threshold = 0.0
ob_web.location = (24.49, 24.3, 1.239)
ob_web.lineart.crease_threshold = 0.0
ob_cube_007.location = (6.718, 24.42, 1.248)
ob_cube_007.lineart.crease_threshold = 0.0
ob_cube_006.location = (6.167, 24.42, 1.248)
ob_cube_006.lineart.crease_threshold = 0.0
ob_cube_005.location = (5.723, 24.42, 1.248)
ob_cube_005.lineart.crease_threshold = 0.0
ob_cube_004.location = (4.377, 24.42, 1.248)
ob_cube_004.lineart.crease_threshold = 0.0
ob_cube_003.location = (5.255, 24.37, 2.893)
ob_cube_003.lineart.crease_threshold = 0.0
ob_cube_002.location = (3.895, 24.42, 1.248)
ob_cube_002.lineart.crease_threshold = 0.0
ob_cube_001.location = (2.601, 24.32, 1.035)
ob_cube_001.lineart.crease_threshold = 0.0
ob_point_003.location = (0.6161, 34.63, 20.91)
ob_point_003.lineart.crease_threshold = 0.0
ob_point_002.location = (31.38, 34.63, 20.91)
ob_point_002.lineart.crease_threshold = 0.0
ob_point_001.location = (30.83, 10.28, 20.8)
ob_point_001.lineart.crease_threshold = 0.0
ob_point.location = (-9.912, 10.28, 20.8)
ob_point.lineart.crease_threshold = 0.0
ob_cube.location = (2.659, 24.09, 1.149)
ob_cube.lineart.crease_threshold = 0.0
ob_robotika.location = (33.97, 24.3, 1.239)
ob_robotika.lineart.crease_threshold = 0.0
ob_algo.location = (14.92, 24.3, 1.239)
ob_algo.lineart.crease_threshold = 0.0
ob_jaringan.location = (5.326, 24.3, 1.239)
ob_jaringan.lineart.crease_threshold = 0.0
ob_sistem_operasi.location = (-4.293, 24.3, 1.239)
ob_sistem_operasi.lineart.crease_threshold = 0.0

# ---- collection membership
col_collection_1.objects.link(ob_cube_012)
col_collection_1.objects.link(ob_cube_011)
col_collection_1.objects.link(ob_cube_010)
col_collection_1.objects.link(ob_cube_009)
col_collection_1.objects.link(ob_cube_008)
col_collection_1.objects.link(ob_web)
col_collection_1.objects.link(ob_cube_007)
col_collection_1.objects.link(ob_cube_006)
col_collection_1.objects.link(ob_cube_005)
col_collection_1.objects.link(ob_cube_004)
col_collection_1.objects.link(ob_cube_003)
col_collection_1.objects.link(ob_cube_002)
col_collection_1.objects.link(ob_cube_001)
col_collection_1.objects.link(ob_point_003)
col_collection_1.objects.link(ob_point_002)
col_collection_1.objects.link(ob_point_001)
col_collection_1.objects.link(ob_point)
col_collection_1.objects.link(ob_cube)
col_collection_1.objects.link(ob_robotika)
col_collection_1.objects.link(ob_algo)
col_collection_1.objects.link(ob_jaringan)
col_collection_1.objects.link(ob_sistem_operasi)

# ---- scene / render settings (as saved in the file)
scene.frame_start = 1; scene.frame_end = 250; scene.frame_set(1)
scene.render.engine = 'BLENDER_EEVEE_NEXT'
scene.render.resolution_percentage = 50
scene.render.dither_intensity = 0.0
scene.cycles.use_denoising = False
scene.cycles.samples = 128
scene.cycles.sampling_pattern = 'TABULATED_SOBOL'
scene.cycles.light_sampling_threshold = 0.0
scene.cycles.use_adaptive_sampling = False
scene.cycles.use_light_tree = False
scene.cycles.blur_glossy = 0.0
scene.cycles.sample_clamp_indirect = 0.0
scene.view_settings.view_transform = 'Standard'
bpy.context.view_layer.update()

# ---- added for rendering (the .blend has no active camera): camera
cam_auto = bpy.data.cameras.new('AutoCamera')
cam_auto.lens = 50.0
cam_auto.sensor_width = 36.0
cam_auto.clip_end = 1000.0
ob_auto_camera = bpy.data.objects.new('AutoCamera', cam_auto)
scene.collection.objects.link(ob_auto_camera)
ob_auto_camera.location = (54.8951, -25.3521, 39.1885)
ob_auto_camera.rotation_euler = (1.09748, -7.21219e-08, 0.694738)
scene.camera = ob_auto_camera
bpy.context.view_layer.update()
